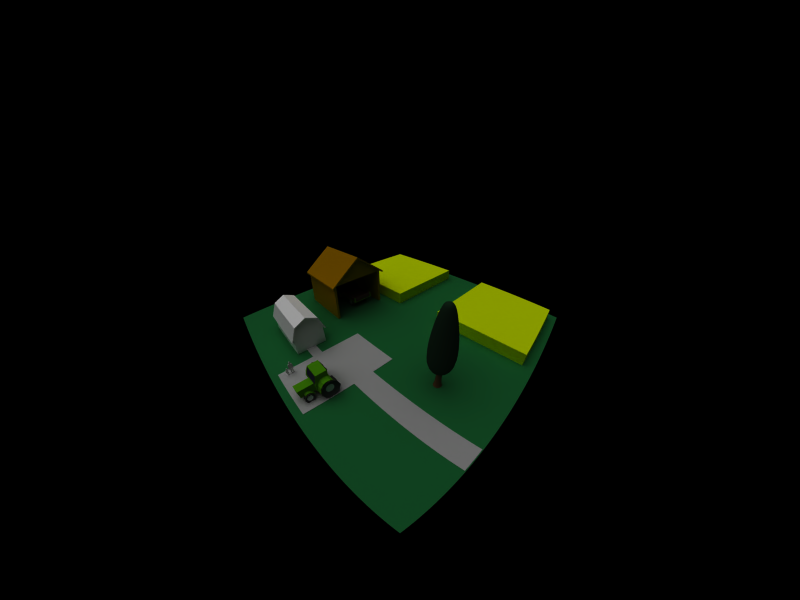 # Source: farm.blend  (saved by Blender 2.36.0; exported with 4.5.12 LTS)
import bpy
from mathutils import Matrix  # noqa: F401  (used for matrix-valued properties, if any)

bpy.ops.wm.read_factory_settings(use_empty=True)
scene = bpy.context.scene
scene.name = '1'

# ---- collections
col_collection_1 = bpy.data.collections.new('Collection 1'); scene.collection.children.link(col_collection_1)
col_collection_2 = bpy.data.collections.new('Collection 2'); scene.collection.children.link(col_collection_2)
col_collection_3 = bpy.data.collections.new('Collection 3'); scene.collection.children.link(col_collection_3)

# ---- materials (node trees are filled in below, after node groups)
mat_concrete = bpy.data.materials.new('Concrete')
mat_concrete.alpha_threshold = 0.0
mat_concrete.preview_render_type = 'FLAT'
mat_concrete.diffuse_color = (0.6677, 0.6677, 0.6677, 1.0)
mat_concrete.roughness = 0.5
mat_concrete.specular_intensity = 0.2
mat_concrete.line_color = (0.0, 0.0, 0.0, 1.0)
mat_kornfeld = bpy.data.materials.new('Kornfeld')
mat_kornfeld.alpha_threshold = 0.0
mat_kornfeld.preview_render_type = 'FLAT'
mat_kornfeld.diffuse_color = (0.8866, 1.0, 0.0, 1.0)
mat_kornfeld.roughness = 0.5
mat_kornfeld.line_color = (0.0, 0.0, 0.0, 1.0)
mat_grass = bpy.data.materials.new('grass')
mat_grass.alpha_threshold = 0.0
mat_grass.preview_render_type = 'CUBE'
mat_grass.diffuse_color = (0.1077, 0.4157, 0.2012, 1.0)
mat_grass.specular_color = (0.3363, 0.4858, 0.33)
mat_grass.roughness = 0.5
mat_grass.specular_intensity = 0.2599
mat_grass.line_color = (0.0, 0.0, 0.0, 1.0)
mat_material_002 = bpy.data.materials.new('Material.002')
mat_material_002.alpha_threshold = 0.0
mat_material_002.preview_render_type = 'FLAT'
mat_material_002.diffuse_color = (1.0, 1.0, 1.0, 1.0)
mat_material_002.roughness = 0.5
mat_material_002.line_color = (0.0, 0.0, 0.0, 1.0)
mat_ladder = bpy.data.materials.new('Ladder')
mat_ladder.alpha_threshold = 0.0
mat_ladder.preview_render_type = 'FLAT'
mat_ladder.diffuse_color = (0.3997, 0.2281, 0.1281, 1.0)
mat_ladder.roughness = 0.5
mat_ladder.specular_intensity = 0.1535
mat_ladder.line_color = (0.0, 0.0, 0.0, 1.0)
mat_grass_1 = bpy.data.materials.new('Grass')
mat_grass_1.alpha_threshold = 0.0
mat_grass_1.preview_render_type = 'FLAT'
mat_grass_1.diffuse_color = (0.08462, 0.1763, 0.1071, 1.0)
mat_grass_1.roughness = 0.5
mat_grass_1.specular_intensity = 0.269
mat_grass_1.line_color = (0.0, 0.0, 0.0, 1.0)
mat_firecarwindow = bpy.data.materials.new('FirecarWindow')
mat_firecarwindow.alpha_threshold = 0.0
mat_firecarwindow.preview_render_type = 'CUBE'
mat_firecarwindow.diffuse_color = (0.1325, 0.1392, 0.2273, 1.0)
mat_firecarwindow.roughness = 0.5
mat_firecarwindow.specular_intensity = 0.1535
mat_firecarwindow.line_color = (0.0, 0.0, 0.0, 1.0)
mat_chrome_2 = bpy.data.materials.new('Chrome 2')
mat_chrome_2.alpha_threshold = 0.0
mat_chrome_2.diffuse_color = (0.9577, 0.9577, 0.9577, 1.0)
mat_chrome_2.specular_color = (0.8665, 0.9151, 1.0)
mat_chrome_2.roughness = 0.5
mat_chrome_2.specular_intensity = 0.9863
mat_chrome_2.line_color = (0.0, 0.0, 0.0, 1.0)
mat_tire = bpy.data.materials.new('Tire')
mat_tire.alpha_threshold = 0.0
mat_tire.preview_render_type = 'FLAT'
mat_tire.diffuse_color = (0.189, 0.189, 0.189, 1.0)
mat_tire.roughness = 0.5
mat_tire.line_color = (0.0, 0.0, 0.0, 1.0)
mat_traktorgruen = bpy.data.materials.new('Traktorgruen')
mat_traktorgruen.alpha_threshold = 0.0
mat_traktorgruen.preview_render_type = 'FLAT'
mat_traktorgruen.diffuse_color = (0.2838, 0.5928, 0.03496, 1.0)
mat_traktorgruen.roughness = 0.5
mat_traktorgruen.line_color = (0.0, 0.0, 0.0, 1.0)
mat_wagen = bpy.data.materials.new('Wagen')
mat_wagen.alpha_threshold = 0.0
mat_wagen.preview_render_type = 'FLAT'
mat_wagen.diffuse_color = (0.2639, 0.1418, 0.1281, 1.0)
mat_wagen.roughness = 0.5
mat_wagen.specular_intensity = 0.1535
mat_wagen.line_color = (0.0, 0.0, 0.0, 1.0)
mat_scheunendach = bpy.data.materials.new('Scheunendach')
mat_scheunendach.alpha_threshold = 0.0
mat_scheunendach.preview_render_type = 'CUBE'
mat_scheunendach.diffuse_color = (0.6305, 0.4305, 0.0, 1.0)
mat_scheunendach.roughness = 0.5
mat_scheunendach.specular_intensity = 0.1535
mat_scheunendach.line_color = (0.0, 0.0, 0.0, 1.0)
mat_scheunenwand = bpy.data.materials.new('Scheunenwand')
mat_scheunenwand.alpha_threshold = 0.0
mat_scheunenwand.preview_render_type = 'CUBE'
mat_scheunenwand.diffuse_color = (0.6305, 0.4305, 0.0, 1.0)
mat_scheunenwand.roughness = 0.5
mat_scheunenwand.specular_intensity = 0.1535
mat_scheunenwand.line_color = (0.0, 0.0, 0.0, 1.0)

# ---- node groups
ng_auto_smooth = bpy.data.node_groups.new('Auto Smooth', 'GeometryNodeTree')
_s = ng_auto_smooth.interface.new_socket(name='Geometry', in_out='OUTPUT', socket_type='NodeSocketGeometry')
_s = ng_auto_smooth.interface.new_socket(name='Geometry', in_out='INPUT', socket_type='NodeSocketGeometry')
_s = ng_auto_smooth.interface.new_socket(name='Angle', in_out='INPUT', socket_type='NodeSocketFloat')
_s.subtype = 'ANGLE'
_s.min_value = 0.0
_s.max_value = 3.142
ng_auto_smooth.is_modifier = True
_N = ng_auto_smooth.nodes; _L = ng_auto_smooth.links
n0 = _N.new('NodeGroupOutput'); n0.name = 'Group Output'; n0.location = (480, -100)
n1 = _N.new('NodeGroupInput'); n1.name = 'Group Input'; n1.location = (-420, -300)
n2 = _N.new('NodeGroupInput'); n2.name = 'Group Input.001'; n2.location = (-60, -100)
n3 = _N.new('GeometryNodeSetShadeSmooth'); n3.name = 'Set Shade Smooth'; n3.location = (120, -100)
n3.domain = 'EDGE'
n4 = _N.new('GeometryNodeSetShadeSmooth'); n4.name = 'Set Shade Smooth.001'; n4.location = (300, -100)
n5 = _N.new('GeometryNodeInputMeshEdgeAngle'); n5.name = 'Edge Angle'; n5.location = (-420, -220)
n6 = _N.new('GeometryNodeInputEdgeSmooth'); n6.name = 'Is Edge Smooth'; n6.location = (-60, -160)
n7 = _N.new('GeometryNodeInputShadeSmooth'); n7.name = 'Is Face Smooth'; n7.location = (-240, -340)
n8 = _N.new('FunctionNodeBooleanMath'); n8.name = 'Boolean Math'; n8.location = (-60, -220)
n9 = _N.new('FunctionNodeCompare'); n9.name = 'Compare'; n9.location = (-240, -180)
n9.operation = 'LESS_EQUAL'
_L.new(n5.outputs[0], n9.inputs[0])
_L.new(n4.outputs[0], n0.inputs[0])
_L.new(n1.outputs[1], n9.inputs[1])
_L.new(n9.outputs[0], n8.inputs[0])
_L.new(n7.outputs[0], n8.inputs[1])
_L.new(n2.outputs[0], n3.inputs[0])
_L.new(n6.outputs[0], n3.inputs[1])
_L.new(n3.outputs[0], n4.inputs[0])
_L.new(n8.outputs[0], n3.inputs[2])
n0.is_active_output = True

# ---- material node trees

# ---- cameras
cam_camera = bpy.data.cameras.new('Camera')
cam_camera.type = 'PANO'
cam_camera.passepartout_alpha = 0.2
cam_camera.clip_end = 100.0
cam_camera.lens = 9.75
cam_camera.ortho_scale = 26.26
cam_camera.show_passepartout = False
cam_camera.show_safe_areas = True
cam_camera.dof.focus_distance = 0.0
cam_camera.dof.aperture_fstop = 128.0

# ---- lights
light_lamp_002 = bpy.data.lights.new('Lamp.002', 'SUN')
light_lamp_002.transmission_factor = 0.0
light_lamp_002.angle = 1.571
light_lamp_002.energy = 1.0
light_lamp_002.shadow_buffer_clip_start = 0.5
light_lamp_002.shadow_soft_size = 1.0
light_lamp_002.shadow_cascade_max_distance = 1000.0
light_lamp_002.cycles.use_multiple_importance_sampling = False
light_lamp = bpy.data.lights.new('Lamp', 'SUN')
light_lamp.transmission_factor = 0.0
light_lamp.angle = 1.571
light_lamp.energy = 1.0
light_lamp.shadow_buffer_clip_start = 0.5
light_lamp.shadow_soft_size = 1.0
light_lamp.shadow_cascade_max_distance = 1000.0
light_lamp.cycles.use_multiple_importance_sampling = False

# ---- meshes
me_plane_003 = bpy.data.meshes.new('Plane.003')
me_plane_003.from_pydata([(1.621, 5.03, 0.0), (1.621, 1.49, 0.0), (-0.4923, 1.49, 0.0), (-0.4923, 5.03, 0.0), (0.2358, 5.03, 0.0), (-0.4923, 2.49, 0.0), (0.2358, 1.49, 0.0), (1.621, 2.49, 0.0), (0.2358, 2.49, 0.0), (3.16, 2.49, 0.0), (3.16, 1.49, 0.0), (3.16, 5.03, 0.0), (0.2358, -5.949, 0.0), (1.621, -5.949, 0.0), (-3.16, 2.49, 0.0), (-3.16, 5.03, 0.0), (-3.16, 1.49, 0.0), (0.2358, 5.949, 0.0), (-0.4923, 5.949, 0.0)], [], [(0, 4, 8, 7), (3, 5, 8, 4), (2, 6, 8, 5), (1, 7, 8, 6), (7, 1, 10, 9), (0, 7, 9, 11), (1, 6, 12, 13), (2, 5, 14, 16), (5, 3, 15, 14), (3, 4, 17, 18)])
me_plane_003.materials.append(mat_concrete)
me_plane_003.use_remesh_preserve_volume = False
me_plane_003.use_remesh_preserve_attributes = False
me_plane_003.use_mirror_vertex_groups = False
me_plane_003.update()
me_cube_001 = bpy.data.meshes.new('Cube.001')
me_cube_001.from_pydata([(3.578, 3.578, -0.451), (3.578, -3.578, -0.451), (-3.578, -3.578, -0.451), (-3.578, 3.578, -0.451), (3.578, 3.578, 0.451), (3.578, -3.578, 0.451), (-3.578, -3.578, 0.451), (-3.578, 3.578, 0.451)], [], [(0, 1, 2, 3), (4, 7, 6, 5), (0, 4, 5, 1), (1, 5, 6, 2), (2, 6, 7, 3), (4, 0, 3, 7)])
me_cube_001.materials.append(mat_kornfeld)
me_cube_001.use_remesh_preserve_volume = False
me_cube_001.use_remesh_preserve_attributes = False
me_cube_001.use_mirror_vertex_groups = False
me_cube_001.update()
me_cube = bpy.data.meshes.new('Cube')
me_cube.from_pydata([(3.578, 3.578, -0.451), (3.578, -3.578, -0.451), (-3.578, -3.578, -0.451), (-3.578, 3.578, -0.451), (3.578, 3.578, 0.451), (3.578, -3.578, 0.451), (-3.578, -3.578, 0.451), (-3.578, 3.578, 0.451)], [], [(0, 1, 2, 3), (4, 7, 6, 5), (0, 4, 5, 1), (1, 5, 6, 2), (2, 6, 7, 3), (4, 0, 3, 7)])
me_cube.materials.append(mat_kornfeld)
me_cube.use_remesh_preserve_volume = False
me_cube.use_remesh_preserve_attributes = False
me_cube.use_mirror_vertex_groups = False
me_cube.update()
me_plane_002 = bpy.data.meshes.new('Plane.002')
me_plane_002.from_pydata([(10.0, 10.0, 0.0), (10.0, -10.0, 0.0), (-10.0, -10.0, 0.0), (-10.0, 10.0, 0.0), (1.907e-06, 10.0, 0.0), (-10.0, 2.861e-06, 0.0), (-4.768e-07, -10.0, 0.0), (10.0, -4.768e-07, 0.0), (7.153e-07, 1.192e-06, 0.0), (5.0, 10.0, 0.0), (-5.0, 10.0, 0.0), (-10.0, -5.0, 0.0), (-10.0, 5.0, 0.0), (5.0, -10.0, 0.0), (-5.0, -10.0, 0.0), (10.0, 5.0, 0.0), (10.0, -5.0, 0.0), (-5.0, 2.027e-06, 0.0), (1.311e-06, 5.0, 0.0), (1.192e-07, -5.0, 0.0), (5.0, 3.576e-07, 0.0), (5.0, -5.0, 0.0), (-5.0, -5.0, 0.0), (-5.0, 5.0, 0.0), (5.0, 5.0, 0.0)], [], [(0, 9, 24, 15), (3, 12, 23, 10), (2, 14, 22, 11), (1, 16, 21, 13), (7, 20, 21, 16), (8, 19, 21, 20), (6, 13, 21, 19), (6, 19, 22, 14), (8, 17, 22, 19), (5, 11, 22, 17), (5, 17, 23, 12), (8, 18, 23, 17), (4, 10, 23, 18), (4, 18, 24, 9), (8, 20, 24, 18), (7, 15, 24, 20)])
me_plane_002.materials.append(mat_grass)
me_plane_002.use_remesh_preserve_volume = False
me_plane_002.use_remesh_preserve_attributes = False
me_plane_002.use_mirror_vertex_groups = False
me_plane_002.update()
me_plane_001 = bpy.data.meshes.new('Plane.001')
me_plane_001.from_pydata([(-0.6063, 0.8917, -0.141), (-3.186, 0.8917, -0.141), (-3.186, -3.329, -0.141), (-0.6063, -3.329, -0.141), (-1.04, -3.329, 0.8469), (-1.04, 0.8917, 0.8469), (-1.901, -3.329, 1.217), (-2.753, -3.329, 0.8469), (-1.901, 0.8917, 1.217), (-2.753, 0.8917, 0.8469), (-2.689, 0.8917, 0.7704), (-1.901, 0.8917, 1.107), (-2.689, -3.329, 0.7704), (-1.901, -3.329, 1.107), (-1.104, 0.8917, 0.7704), (-1.104, -3.329, 0.7704), (-0.7028, -3.329, -0.1261), (-3.09, -3.329, -0.1261), (-3.09, 0.8917, -0.1261), (-0.7028, 0.8917, -0.1261), (-0.7732, 0.7661, -1.217), (-0.7732, -3.203, -1.217), (-3.02, -3.203, -1.217), (-3.02, 0.7661, -1.217), (-3.02, 0.7661, -0.05314), (-3.02, -3.203, -0.05314), (-0.7732, -3.203, -0.05314), (-0.7732, 0.7661, -0.05314), (-0.7732, 0.7661, 0.1599), (-0.7732, -3.203, 0.1599), (-3.02, -3.203, 0.1599), (-3.02, 0.7661, 0.1599), (-2.65, 0.7661, 0.8654), (-2.65, -3.203, 0.8654), (-1.143, -3.203, 0.8654), (-1.143, 0.7661, 0.8654), (-1.898, -3.203, 1.178), (-1.898, 0.7661, 1.178)], [], [(2, 7, 9, 1), (0, 5, 4, 3), (5, 8, 6, 4), (7, 6, 8, 9), (7, 12, 13, 6), (8, 11, 10, 9), (5, 14, 11, 8), (6, 13, 15, 4), (0, 19, 14, 5), (4, 15, 16, 3), (19, 0, 3, 16), (2, 17, 12, 7), (9, 10, 18, 1), (1, 18, 17, 2), (17, 18, 10, 12), (19, 16, 15, 14), (14, 15, 13, 11), (12, 10, 11, 13), (20, 27, 26, 21), (21, 26, 25, 22), (22, 25, 24, 23), (27, 20, 23, 24), (24, 31, 28, 27), (26, 29, 30, 25), (29, 34, 33, 30), (31, 32, 35, 28), (32, 37, 35), (34, 36, 33)])
_uv = me_plane_001.uv_layers.new(name='UVMap')
_uv.uv.foreach_set('vector', [0.1742, 0.5652, 0.1785, 0.5652, 0.2, 0.6321, 0.1914, 0.6321, 0.2323, 0.6321, 0.228, 0.6321, 0.2065, 0.5652, 0.2151, 0.5652, 0.228, 0.6321, 0.2151, 0.6321, 0.1914, 0.5652, 0.2065, 0.5652, 0.1785, 0.5652, 0.1914, 0.5652, 0.2151, 0.6321, 0.2, 0.6321, 0.1785, 0.5652, 0.1785, 0.5652, 0.1914, 0.5652, 0.1914, 0.5652, 0.2151, 0.6321, 0.2151, 0.6321, 0.2022, 0.6321, 0.2, 0.6321, 0.228, 0.6321, 0.228, 0.6321, 0.2151, 0.6321, 0.2151, 0.6321, 0.1914, 0.5652, 0.1914, 0.5652, 0.2043, 0.5652, 0.2065, 0.5652, 0.2323, 0.6321, 0.2323, 0.6321, 0.228, 0.6321, 0.228, 0.6321, 0.2065, 0.5652, 0.2043, 0.5652, 0.2129, 0.5652, 0.2151, 0.5652, 0.2323, 0.6321, 0.2323, 0.6321, 0.2151, 0.5652, 0.2129, 0.5652, 0.1742, 0.5652, 0.1742, 0.5652, 0.1785, 0.5652, 0.1785, 0.5652, 0.2, 0.6321, 0.2022, 0.6321, 0.1935, 0.6321, 0.1914, 0.6321, 0.1914, 0.6321, 0.1935, 0.6321, 0.1742, 0.5652, 0.1742, 0.5652, 0.1742, 0.5652, 0.1935, 0.6321, 0.2022, 0.6321, 0.1785, 0.5652, 0.2323, 0.6321, 0.2129, 0.5652, 0.2043, 0.5652, 0.228, 0.6321, 0.228, 0.6321, 0.2043, 0.5652, 0.1914, 0.5652, 0.2151, 0.6321, 0.1785, 0.5652, 0.2022, 0.6321, 0.2151, 0.6321, 0.1914, 0.5652, 0.5978, 0.2709, 0.5978, 0.4582, 0.271, 0.4582, 0.271, 0.2709, 0.5312, 0.2709, 0.5312, 0.4582, 0.3462, 0.4582, 0.3462, 0.2709, 0.271, 0.2709, 0.271, 0.4582, 0.5978, 0.4582, 0.5978, 0.2709, 0.5312, 0.4582, 0.5312, 0.2709, 0.3462, 0.2709, 0.3462, 0.4582, 0.5527, 0.4582, 0.5527, 0.495, 0.3677, 0.495, 0.3677, 0.4582, 0.5312, 0.4582, 0.5312, 0.495, 0.3462, 0.495, 0.3462, 0.4582, 0.5312, 0.495, 0.5011, 0.6288, 0.3763, 0.6288, 0.3462, 0.495, 0.5527, 0.495, 0.5183, 0.6288, 0.3978, 0.6288, 0.3677, 0.495, 0.5183, 0.6288, 0.4624, 0.6756, 0.3978, 0.6288, 0.5011, 0.6288, 0.4452, 0.6756, 0.3763, 0.6288])
_ca = me_plane_001.color_attributes.new('Col', 'BYTE_COLOR', 'CORNER')
_ca.data.foreach_set('color', [1.0, 1.0, 1.0, 1.0, 1.0, 1.0, 1.0, 1.0, 1.0, 1.0, 1.0, 1.0, 1.0, 1.0, 1.0, 1.0, 1.0, 1.0, 1.0, 1.0, 1.0, 1.0, 1.0, 1.0, 1.0, 1.0, 1.0, 1.0, 1.0, 1.0, 1.0, 1.0, 1.0, 1.0, 1.0, 1.0, 1.0, 1.0, 1.0, 1.0, 1.0, 1.0, 1.0, 1.0, 1.0, 1.0, 1.0, 1.0, 1.0, 1.0, 1.0, 1.0, 1.0, 1.0, 1.0, 1.0, 1.0, 1.0, 1.0, 1.0, 1.0, 1.0, 1.0, 1.0, 1.0, 1.0, 1.0, 1.0, 1.0, 1.0, 1.0, 1.0, 1.0, 1.0, 1.0, 1.0, 1.0, 1.0, 1.0, 1.0, 1.0, 1.0, 1.0, 1.0, 1.0, 1.0, 1.0, 1.0, 1.0, 1.0, 1.0, 1.0, 1.0, 1.0, 1.0, 1.0, 1.0, 1.0, 1.0, 1.0, 1.0, 1.0, 1.0, 1.0, 1.0, 1.0, 1.0, 1.0, 1.0, 1.0, 1.0, 1.0, 1.0, 1.0, 1.0, 1.0, 1.0, 1.0, 1.0, 1.0, 1.0, 1.0, 1.0, 1.0, 1.0, 1.0, 1.0, 1.0, 1.0, 1.0, 1.0, 1.0, 1.0, 1.0, 1.0, 1.0, 1.0, 1.0, 1.0, 1.0, 1.0, 1.0, 1.0, 1.0, 1.0, 1.0, 1.0, 1.0, 1.0, 1.0, 1.0, 1.0, 1.0, 1.0, 1.0, 1.0, 1.0, 1.0, 1.0, 1.0, 1.0, 1.0, 1.0, 1.0, 1.0, 1.0, 1.0, 1.0, 1.0, 1.0, 1.0, 1.0, 1.0, 1.0, 1.0, 1.0, 1.0, 1.0, 1.0, 1.0, 1.0, 1.0, 1.0, 1.0, 1.0, 1.0, 1.0, 1.0, 1.0, 1.0, 1.0, 1.0, 1.0, 1.0, 1.0, 1.0, 1.0, 1.0, 1.0, 1.0, 1.0, 1.0, 1.0, 1.0, 1.0, 1.0, 1.0, 1.0, 1.0, 1.0, 1.0, 1.0, 1.0, 1.0, 1.0, 1.0, 1.0, 1.0, 1.0, 1.0, 1.0, 1.0, 1.0, 1.0, 1.0, 1.0, 1.0, 1.0, 1.0, 1.0, 1.0, 1.0, 1.0, 1.0, 1.0, 1.0, 1.0, 1.0, 1.0, 1.0, 1.0, 1.0, 1.0, 1.0, 1.0, 1.0, 1.0, 1.0, 1.0, 1.0, 1.0, 1.0, 1.0, 1.0, 1.0, 1.0, 1.0, 1.0, 1.0, 1.0, 1.0, 1.0, 1.0, 1.0, 1.0, 1.0, 1.0, 1.0, 1.0, 1.0, 1.0, 1.0, 1.0, 1.0, 1.0, 1.0, 1.0, 1.0, 1.0, 1.0, 1.0, 1.0, 1.0, 1.0, 1.0, 1.0, 1.0, 1.0, 1.0, 1.0, 1.0, 1.0, 1.0, 1.0, 1.0, 1.0, 1.0, 1.0, 1.0, 1.0, 1.0, 1.0, 1.0, 1.0, 1.0, 1.0, 1.0, 1.0, 1.0, 1.0, 1.0, 1.0, 1.0, 1.0, 1.0, 1.0, 1.0, 1.0, 1.0, 1.0, 1.0, 1.0, 1.0, 1.0, 1.0, 1.0, 1.0, 1.0, 1.0, 1.0, 1.0, 1.0, 1.0, 1.0, 1.0, 1.0, 1.0, 1.0, 1.0, 1.0, 1.0, 1.0, 1.0, 1.0, 1.0, 1.0, 1.0, 1.0, 1.0, 1.0, 1.0, 1.0, 1.0, 1.0, 1.0, 1.0, 1.0, 1.0, 1.0, 1.0, 1.0, 1.0, 1.0, 1.0, 1.0, 1.0, 1.0, 1.0, 1.0, 1.0, 1.0, 1.0, 1.0, 1.0, 1.0, 1.0, 1.0, 1.0, 1.0, 1.0, 1.0, 1.0, 1.0, 1.0, 1.0, 1.0, 1.0, 1.0, 1.0, 1.0, 1.0, 1.0, 1.0, 1.0, 1.0, 1.0, 1.0, 1.0, 1.0, 1.0, 1.0, 1.0, 1.0, 1.0, 1.0, 1.0, 1.0, 1.0, 1.0, 1.0, 1.0, 1.0, 1.0, 1.0, 1.0, 1.0, 1.0, 1.0, 1.0, 1.0, 1.0, 1.0, 1.0, 1.0, 1.0, 1.0, 1.0, 1.0, 1.0, 1.0, 1.0, 1.0, 1.0, 1.0, 1.0, 1.0, 1.0, 1.0, 1.0, 1.0])
me_plane_001.materials.append(mat_material_002)
me_plane_001.use_remesh_preserve_volume = False
me_plane_001.use_remesh_preserve_attributes = False
me_plane_001.use_mirror_vertex_groups = False
me_plane_001.update()
me_plane = bpy.data.meshes.new('Plane')
me_plane.from_pydata([(-0.1332, 0.026, 0.05027), (-0.1332, 0.026, 0.002666), (-0.1902, 0.026, 0.002666), (-0.1902, 0.026, 0.05027), (-0.1721, 0.026, -0.008275), (-0.1514, 0.026, -0.008275), (-0.1514, 0.026, -0.01676), (-0.1721, 0.026, -0.01676), (-0.2143, 0.026, -0.02271), (-0.1091, 0.026, -0.02271), (-0.1167, 0.026, -0.1341), (-0.2068, 0.026, -0.1341), (-0.2068, 0.026, -0.1514), (-0.1167, 0.026, -0.1514), (-0.2036, 0.026, -0.06322), (-0.1199, 0.026, -0.06322), (-0.1617, 0.026, -0.1939), (-0.1486, 0.026, -0.2676), (-0.1138, 0.026, -0.2676), (-0.1748, 0.026, -0.2676), (-0.2096, 0.026, -0.2676), (-0.2096, 0.026, -0.3541), (-0.1748, 0.026, -0.354), (-0.1138, 0.026, -0.3541), (-0.1486, 0.026, -0.354), (-0.08923, 0.026, -0.04361), (-0.06468, 0.026, -0.06672), (-0.2342, 0.026, -0.04361), (-0.2456, 0.026, -0.1185), (-0.2456, 0.026, -0.1725), (-0.2148, 0.026, -0.1725), (-0.03094, 0.026, -0.04095), (-0.0148, 0.026, -0.06727), (-0.2154, 0.026, -0.1205), (-0.06549, 0.026, -0.1054), (-0.02438, 0.026, -0.04187), (-0.01261, 0.026, -0.06107), (-0.2414, 0.026, -0.1776), (-0.2189, 0.026, -0.1776), (-0.2189, 0.026, -0.2031), (-0.2414, 0.026, -0.2031), (0.009184, 0.026, -0.04771), (-0.00259, 0.026, -0.02851), (-0.1486, 0.026, -0.3759), (-0.1138, 0.026, -0.3759), (-0.1748, 0.026, -0.3759), (-0.2096, 0.026, -0.3759), (-0.2338, 0.026, -0.3759), (-0.08965, 0.026, -0.3759), (-0.08965, 0.026, -0.3629), (-0.2338, 0.026, -0.3629), (-0.1759, 0.026, 0.0634), (-0.1475, 0.026, 0.0634), (0.1434, 0.026, 0.3605), (0.1434, 0.026, 0.2913), (0.06504, 0.026, 0.2913), (0.06504, 0.026, 0.3605), (0.08678, 0.026, 0.2752), (0.1217, 0.026, 0.2752), (0.1217, 0.026, 0.2601), (0.08678, 0.026, 0.2601), (0.01555, 0.026, 0.2495), (0.1929, 0.026, 0.2495), (0.1802, 0.026, 0.05099), (0.02829, 0.026, 0.05099), (0.02829, 0.026, 0.02024), (0.1802, 0.026, 0.02024), (0.03372, 0.026, 0.1773), (0.1747, 0.026, 0.1773), (0.1042, 0.026, -0.05546), (0.1263, 0.026, -0.1867), (0.1849, 0.026, -0.1868), (0.08214, 0.026, -0.1867), (0.02352, 0.026, -0.1868), (0.02352, 0.026, -0.3408), (0.08214, 0.026, -0.3407), (0.1849, 0.026, -0.3408), (0.1263, 0.026, -0.3407), (0.2264, 0.026, 0.2123), (0.2456, 0.026, 0.07894), (-0.01793, 0.026, 0.2123), (-0.03719, 0.026, 0.07894), (-0.03719, 0.026, -0.01724), (0.01484, 0.026, -0.01724), (0.2456, 0.026, -0.01724), (0.1936, 0.026, -0.01724), (0.01372, 0.026, 0.0753), (0.1947, 0.026, 0.0753), (0.2385, 0.026, -0.02634), (0.2006, 0.026, -0.02634), (-0.0301, 0.026, -0.02634), (0.00786, 0.026, -0.02634), (0.00786, 0.026, -0.07188), (-0.0301, 0.026, -0.07188), (0.2006, 0.026, -0.07188), (0.2385, 0.026, -0.07188), (0.1263, 0.026, -0.3796), (0.1849, 0.026, -0.3796), (0.08214, 0.026, -0.3796), (0.02352, 0.026, -0.3796), (-0.01723, 0.026, -0.3796), (0.2257, 0.026, -0.3796), (0.2257, 0.026, -0.3566), (-0.01723, 0.026, -0.3566), (0.08472, 0.026, 0.3796), (0.1237, 0.026, 0.3796), (0.1237, -0.026, 0.3796), (0.08472, -0.026, 0.3796), (-0.01723, -0.026, -0.3566), (0.2257, -0.026, -0.3566), (0.2257, -0.026, -0.3796), (-0.01723, -0.026, -0.3796), (0.02352, -0.026, -0.3796), (0.08214, -0.026, -0.3796), (0.1849, -0.026, -0.3796), (0.1263, -0.026, -0.3796), (0.2385, -0.026, -0.07188), (0.2006, -0.026, -0.07188), (-0.0301, -0.026, -0.07188), (0.00786, -0.026, -0.07188), (0.00786, -0.026, -0.02634), (-0.0301, -0.026, -0.02634), (0.2006, -0.026, -0.02634), (0.2385, -0.026, -0.02634), (0.1947, -0.026, 0.0753), (0.01372, -0.026, 0.0753), (0.1936, -0.026, -0.01724), (0.2456, -0.026, -0.01724), (0.01484, -0.026, -0.01724), (-0.03719, -0.026, -0.01724), (-0.03719, -0.026, 0.07894), (-0.01793, -0.026, 0.2123), (0.2456, -0.026, 0.07894), (0.2264, -0.026, 0.2123), (0.1263, -0.026, -0.3407), (0.1849, -0.026, -0.3408), (0.08214, -0.026, -0.3407), (0.02352, -0.026, -0.3408), (0.02352, -0.026, -0.1868), (0.08214, -0.026, -0.1867), (0.1849, -0.026, -0.1868), (0.1263, -0.026, -0.1867), (0.1042, -0.026, -0.05546), (0.1747, -0.026, 0.1773), (0.03372, -0.026, 0.1773), (0.1802, -0.026, 0.02024), (0.02829, -0.026, 0.02024), (0.02829, -0.026, 0.05099), (0.1802, -0.026, 0.05099), (0.1929, -0.026, 0.2495), (0.01555, -0.026, 0.2495), (0.08678, -0.026, 0.2601), (0.1217, -0.026, 0.2601), (0.1217, -0.026, 0.2752), (0.08678, -0.026, 0.2752), (0.06504, -0.026, 0.3605), (0.06504, -0.026, 0.2913), (0.1434, -0.026, 0.2913), (0.1434, -0.026, 0.3605), (-0.1475, -0.026, 0.0634), (-0.1759, -0.026, 0.0634), (-0.2338, -0.026, -0.3629), (-0.08965, -0.026, -0.3629), (-0.08965, -0.026, -0.3759), (-0.2338, -0.026, -0.3759), (-0.2096, -0.026, -0.3759), (-0.1748, -0.026, -0.3759), (-0.1138, -0.026, -0.3759), (-0.1486, -0.026, -0.3759), (-0.00259, -0.026, -0.02851), (0.009184, -0.026, -0.04771), (-0.2414, -0.026, -0.2031), (-0.2189, -0.026, -0.2031), (-0.2189, -0.026, -0.1776), (-0.2414, -0.026, -0.1776), (-0.01261, -0.026, -0.06107), (-0.02438, -0.026, -0.04187), (-0.06549, -0.026, -0.1054), (-0.2154, -0.026, -0.1205), (-0.0148, -0.026, -0.06727), (-0.03094, -0.026, -0.04095), (-0.2148, -0.026, -0.1725), (-0.2456, -0.026, -0.1725), (-0.2456, -0.026, -0.1185), (-0.2342, -0.026, -0.04361), (-0.06468, -0.026, -0.06672), (-0.08923, -0.026, -0.04361), (-0.1486, -0.026, -0.354), (-0.1138, -0.026, -0.3541), (-0.1748, -0.026, -0.354), (-0.2096, -0.026, -0.3541), (-0.2096, -0.026, -0.2676), (-0.1748, -0.026, -0.2676), (-0.1138, -0.026, -0.2676), (-0.1486, -0.026, -0.2676), (-0.1617, -0.026, -0.1939), (-0.1199, -0.026, -0.06322), (-0.2036, -0.026, -0.06322), (-0.1167, -0.026, -0.1514), (-0.2068, -0.026, -0.1514), (-0.2068, -0.026, -0.1341), (-0.1167, -0.026, -0.1341), (-0.1091, -0.026, -0.02271), (-0.2143, -0.026, -0.02271), (-0.1721, -0.026, -0.01676), (-0.1514, -0.026, -0.01676), (-0.1514, -0.026, -0.008275), (-0.1721, -0.026, -0.008275), (-0.1902, -0.026, 0.05027), (-0.1902, -0.026, 0.002666), (-0.1332, -0.026, 0.002666), (-0.1332, -0.026, 0.05027)], [], [(0, 3, 2, 1), (1, 2, 4, 5), (5, 4, 7, 6), (6, 7, 8, 9), (9, 8, 14, 15), (10, 11, 12, 13), (14, 11, 10, 15), (19, 20, 21, 22), (18, 17, 24, 23), (30, 33, 28, 29), (32, 31, 26, 34), (31, 32, 36, 35), (30, 29, 37, 38), (38, 37, 40, 39), (35, 36, 41, 42), (23, 24, 43, 44), (22, 21, 46, 45), (46, 21, 50, 47), (23, 44, 48, 49), (12, 16, 13), (16, 12, 20, 19), (13, 16, 17, 18), (14, 8, 27), (15, 25, 9), (34, 26, 25, 15), (33, 14, 27, 28), (3, 0, 52, 51), (53, 56, 55, 54), (54, 55, 57, 58), (58, 57, 60, 59), (59, 60, 61, 62), (62, 61, 67, 68), (63, 64, 65, 66), (67, 64, 63, 68), (72, 73, 74, 75), (71, 70, 77, 76), (83, 86, 81, 82), (85, 84, 79, 87), (84, 85, 89, 88), (83, 82, 90, 91), (91, 90, 93, 92), (88, 89, 94, 95), (76, 77, 96, 97), (75, 74, 99, 98), (99, 74, 103, 100), (76, 97, 101, 102), (65, 69, 66), (69, 65, 73, 72), (66, 69, 70, 71), (67, 61, 80), (68, 78, 62), (87, 79, 78, 68), (86, 67, 80, 81), (56, 53, 105, 104), (56, 104, 107, 155), (104, 105, 106, 107), (105, 53, 158, 106), (81, 80, 131, 130), (67, 86, 125, 144), (87, 68, 143, 124), (78, 79, 132, 133), (62, 78, 133, 149), (80, 61, 150, 131), (66, 71, 140, 145), (70, 69, 142, 141), (69, 72, 139, 142), (73, 65, 146, 138), (76, 102, 109, 135), (102, 101, 110, 109), (101, 97, 114, 110), (99, 100, 111, 112), (100, 103, 108, 111), (103, 74, 137, 108), (75, 98, 113, 136), (98, 99, 112, 113), (97, 96, 115, 114), (96, 77, 134, 115), (88, 95, 116, 123), (95, 94, 117, 116), (94, 89, 122, 117), (91, 92, 119, 120), (92, 93, 118, 119), (93, 90, 121, 118), (83, 91, 120, 128), (90, 82, 129, 121), (84, 88, 123, 127), (89, 85, 126, 122), (85, 87, 124, 126), (79, 84, 127, 132), (82, 81, 130, 129), (86, 83, 128, 125), (71, 76, 135, 140), (77, 70, 141, 134), (72, 75, 136, 139), (74, 73, 138, 137), (68, 63, 148, 143), (64, 67, 144, 147), (63, 66, 145, 148), (65, 64, 147, 146), (59, 62, 149, 152), (61, 60, 151, 150), (58, 59, 152, 153), (60, 57, 154, 151), (54, 58, 153, 157), (57, 55, 156, 154), (53, 54, 157, 158), (55, 56, 155, 156), (3, 51, 160, 208), (51, 52, 159, 160), (52, 0, 211, 159), (28, 27, 184, 183), (14, 33, 178, 197), (34, 15, 196, 177), (25, 26, 185, 186), (9, 25, 186, 202), (27, 8, 203, 184), (13, 18, 193, 198), (17, 16, 195, 194), (16, 19, 192, 195), (20, 12, 199, 191), (23, 49, 162, 188), (49, 48, 163, 162), (48, 44, 167, 163), (46, 47, 164, 165), (47, 50, 161, 164), (50, 21, 190, 161), (22, 45, 166, 189), (45, 46, 165, 166), (44, 43, 168, 167), (43, 24, 187, 168), (35, 42, 169, 176), (42, 41, 170, 169), (41, 36, 175, 170), (38, 39, 172, 173), (39, 40, 171, 172), (40, 37, 174, 171), (30, 38, 173, 181), (37, 29, 182, 174), (31, 35, 176, 180), (36, 32, 179, 175), (32, 34, 177, 179), (26, 31, 180, 185), (29, 28, 183, 182), (33, 30, 181, 178), (18, 23, 188, 193), (24, 17, 194, 187), (19, 22, 189, 192), (21, 20, 191, 190), (15, 10, 201, 196), (11, 14, 197, 200), (10, 13, 198, 201), (12, 11, 200, 199), (6, 9, 202, 205), (8, 7, 204, 203), (5, 6, 205, 206), (7, 4, 207, 204), (1, 5, 206, 210), (4, 2, 209, 207), (0, 1, 210, 211), (2, 3, 208, 209), (211, 208, 209, 210), (210, 209, 207, 206), (206, 207, 204, 205), (205, 204, 203, 202), (202, 203, 197, 196), (201, 200, 199, 198), (197, 200, 201, 196), (192, 191, 190, 189), (193, 194, 187, 188), (181, 178, 183, 182), (179, 180, 185, 177), (180, 179, 175, 176), (181, 182, 174, 173), (173, 174, 171, 172), (176, 175, 170, 169), (188, 187, 168, 167), (189, 190, 165, 166), (165, 190, 161, 164), (188, 167, 163, 162), (199, 195, 198), (195, 199, 191, 192), (198, 195, 194, 193), (197, 203, 184), (196, 186, 202), (177, 185, 186, 196), (178, 197, 184, 183), (208, 211, 159, 160), (158, 155, 156, 157), (157, 156, 154, 153), (153, 154, 151, 152), (152, 151, 150, 149), (149, 150, 144, 143), (148, 147, 146, 145), (144, 147, 148, 143), (139, 138, 137, 136), (140, 141, 134, 135), (128, 125, 130, 129), (126, 127, 132, 124), (127, 126, 122, 123), (128, 129, 121, 120), (120, 121, 118, 119), (123, 122, 117, 116), (135, 134, 115, 114), (136, 137, 112, 113), (112, 137, 108, 111), (135, 114, 110, 109), (146, 142, 145), (142, 146, 138, 139), (145, 142, 141, 140), (144, 150, 131), (143, 133, 149), (124, 132, 133, 143), (125, 144, 131, 130), (155, 158, 106, 107)])
me_plane.use_remesh_preserve_volume = False
me_plane.use_remesh_preserve_attributes = False
me_plane.use_mirror_vertex_groups = False
me_plane.update()
me_cylinder_018 = bpy.data.meshes.new('Cylinder.018')
me_cylinder_018.from_pydata([(0.3181, 0.3168, -1.309), (0.4156, -0.2984, -1.309), (-0.1394, -0.5812, -1.309), (-0.5799, -0.1408, -1.309), (-0.2971, 0.4142, -1.309), (0.0956, 0.0956, -0.174), (0.1355, -0.1564, -0.174), (-0.09183, -0.2722, -0.174), (-0.2722, -0.09182, -0.174), (-0.1564, 0.1355, -0.174), (-0.05654, -0.05787, -1.309), (-0.4662, 0.8529, 0.1989), (-0.9896, -0.1744, 0.1989), (-0.1744, -0.9896, 0.1989), (0.8529, -0.4662, 0.1989), (0.6725, 0.6725, 0.1989), (0.09406, -0.1385, -0.2263), (0.06226, 0.06226, -0.2263), (-0.08705, -0.2308, -0.2263), (-0.2308, -0.08705, -0.2263), (-0.1385, 0.09406, -0.2263), (0.5718, 0.5718, 1.896), (0.7276, -0.4121, 1.896), (-0.16, -0.8643, 1.896), (-0.8643, -0.16, 1.896), (-0.4121, 0.7276, 1.896), (-0.05026, -0.05026, 3.619), (-0.2203, 0.2834, 3.478), (-0.4202, -0.1088, 3.478), (-0.1088, -0.4202, 3.478), (0.2834, -0.2203, 3.478), (0.2146, 0.2146, 3.478), (0.09214, 0.09214, -1.197), (0.1312, -0.1545, -1.197), (-0.09133, -0.2679, -1.197), (-0.2679, -0.09133, -1.197), (-0.1545, 0.1312, -1.197)], [], [(10, 0, 1), (10, 1, 2), (10, 2, 3), (10, 3, 4), (4, 0, 10), (0, 32, 33, 1), (1, 33, 34, 2), (2, 34, 35, 3), (3, 35, 36, 4), (17, 32, 36, 20), (5, 9, 11, 15), (9, 8, 12, 11), (8, 7, 13, 12), (7, 6, 14, 13), (6, 5, 15, 14), (20, 9, 5, 17), (19, 8, 9, 20), (18, 7, 8, 19), (16, 6, 7, 18), (17, 5, 6, 16), (14, 15, 21, 22), (13, 14, 22, 23), (12, 13, 23, 24), (11, 12, 24, 25), (15, 11, 25, 21), (21, 25, 27, 31), (25, 24, 28, 27), (24, 23, 29, 28), (23, 22, 30, 29), (22, 21, 31, 30), (26, 30, 31), (26, 29, 30), (26, 28, 29), (26, 27, 28), (26, 31, 27), (32, 0, 4, 36), (35, 19, 20, 36), (34, 18, 19, 35), (33, 16, 18, 34), (32, 17, 16, 33)])
me_cylinder_018.polygons.foreach_set('use_smooth', [True] * 40)
me_cylinder_018.polygons.foreach_set('material_index', [0, 0, 0, 0, 0, 0, 0, 0, 0, 0, 1, 1, 1, 1, 1, 0, 0, 0, 0, 0, 1, 1, 1, 1, 1, 1, 1, 1, 1, 1, 1, 1, 1, 1, 1, 0, 0, 0, 0, 0])
me_cylinder_018.materials.append(mat_ladder)
me_cylinder_018.materials.append(mat_grass_1)
me_cylinder_018.use_remesh_preserve_volume = False
me_cylinder_018.use_remesh_preserve_attributes = False
me_cylinder_018.use_mirror_vertex_groups = False
me_cylinder_018.update()
me_plane_004 = bpy.data.meshes.new('Plane.004')
me_plane_004.from_pydata([(0.4042, 0.1803, -0.0144), (0.4407, -0.3414, -0.0008827), (-0.4857, -0.3414, -0.0008826), (-0.4455, 0.1803, -0.0144)], [], [(0, 3, 2, 1)])
me_plane_004.materials.append(mat_firecarwindow)
me_plane_004.use_remesh_preserve_volume = False
me_plane_004.use_remesh_preserve_attributes = False
me_plane_004.use_mirror_vertex_groups = False
me_plane_004.update()
me_cylinder_015 = bpy.data.meshes.new('Cylinder.015')
me_cylinder_015.from_pydata([(0.1343, 0.1343, -0.07894), (0.1899, -1.029e-08, -0.07894), (0.1343, -0.1343, -0.07894), (-1.66e-08, -0.1899, -0.07894), (-0.1343, -0.1343, -0.07894), (-0.1899, 2.724e-10, -0.07894), (-0.1343, 0.1343, -0.07894), (-5.734e-08, 0.1899, -0.07894), (0.1343, 0.1343, 0.07894), (0.1899, 1.122e-07, 0.07894), (0.1343, -0.1343, 0.07894), (-4.529e-09, -0.1899, 0.07894), (-0.1343, -0.1343, 0.07894), (-0.1899, 1.213e-07, 0.07894), (-0.1343, 0.1343, 0.07894), (2.475e-07, 0.1899, 0.07894), (0.0, -1.992e-09, -0.07894), (0.0, -4.72e-09, 0.07894)], [], [(16, 0, 1), (17, 9, 8), (16, 1, 2), (17, 10, 9), (16, 2, 3), (17, 11, 10), (16, 3, 4), (17, 12, 11), (16, 4, 5), (17, 13, 12), (16, 5, 6), (17, 14, 13), (16, 6, 7), (17, 15, 14), (7, 0, 16), (17, 8, 15), (0, 8, 9, 1), (1, 9, 10, 2), (2, 10, 11, 3), (3, 11, 12, 4), (4, 12, 13, 5), (5, 13, 14, 6), (6, 14, 15, 7), (8, 0, 7, 15)])
me_cylinder_015.materials.append(None)
me_cylinder_015.use_remesh_preserve_volume = False
me_cylinder_015.use_remesh_preserve_attributes = False
me_cylinder_015.use_mirror_vertex_groups = False
me_cylinder_015.update()
me_cylinder_014 = bpy.data.meshes.new('Cylinder.014')
me_cylinder_014.from_pydata([(0.201, 0.201, -0.1053), (0.2842, -1.858e-08, -0.1053), (0.201, -0.201, -0.1053), (-2.485e-08, -0.2842, -0.1053), (-0.201, -0.201, -0.1053), (-0.2842, -2.763e-09, -0.1053), (-0.201, 0.201, -0.1053), (-8.583e-08, 0.2842, -0.1053), (0.201, 0.201, 0.1053), (0.2842, 1.668e-07, 0.1053), (0.201, -0.201, 0.1053), (-6.779e-09, -0.2842, 0.1053), (-0.201, -0.201, 0.1053), (-0.2842, 1.803e-07, 0.1053), (-0.201, 0.201, 0.1053), (3.704e-07, 0.2842, 0.1053), (-5.14e-07, 0.1739, 0.06442), (-0.1229, 0.1229, 0.06442), (-0.1739, 1.103e-07, 0.06442), (-0.1229, -0.1229, 0.06442), (-7.447e-07, -0.1739, 0.06442), (0.1229, -0.1229, 0.06442), (0.1739, 1.02e-07, 0.06442), (0.1229, 0.1229, 0.06442), (-7.931e-07, 0.1739, -0.06441), (-0.1229, 0.1229, -0.06441), (-0.1739, -1.69e-09, -0.06441), (-0.1229, -0.1229, -0.06441), (-7.558e-07, -0.1739, -0.06441), (0.1229, -0.1229, -0.06441), (0.1739, -1.136e-08, -0.06441), (0.1229, 0.1229, -0.06441)], [], [(0, 8, 9, 1), (1, 9, 10, 2), (2, 10, 11, 3), (3, 11, 12, 4), (4, 12, 13, 5), (5, 13, 14, 6), (6, 14, 15, 7), (8, 0, 7, 15), (15, 8, 23, 16), (0, 7, 24, 31), (14, 15, 16, 17), (7, 6, 25, 24), (13, 14, 17, 18), (6, 5, 26, 25), (12, 13, 18, 19), (5, 4, 27, 26), (11, 12, 19, 20), (4, 3, 28, 27), (10, 11, 20, 21), (3, 2, 29, 28), (9, 10, 21, 22), (2, 1, 30, 29), (8, 9, 22, 23), (1, 0, 31, 30), (31, 23, 22, 30), (30, 22, 21, 29), (29, 21, 20, 28), (28, 20, 19, 27), (27, 19, 18, 26), (26, 18, 17, 25), (25, 17, 16, 24), (23, 31, 24, 16)])
me_cylinder_014.polygons.foreach_set('use_smooth', [True] * 32)
me_cylinder_014.materials.append(None)
me_cylinder_014.use_remesh_preserve_volume = False
me_cylinder_014.use_remesh_preserve_attributes = False
me_cylinder_014.use_mirror_vertex_groups = False
me_cylinder_014.update()
me_cylinder_013 = bpy.data.meshes.new('Cylinder.013')
me_cylinder_013.from_pydata([(0.201, 0.201, -0.1053), (0.2842, -1.858e-08, -0.1053), (0.201, -0.201, -0.1053), (-2.485e-08, -0.2842, -0.1053), (-0.201, -0.201, -0.1053), (-0.2842, -2.763e-09, -0.1053), (-0.201, 0.201, -0.1053), (-8.583e-08, 0.2842, -0.1053), (0.201, 0.201, 0.1053), (0.2842, 1.668e-07, 0.1053), (0.201, -0.201, 0.1053), (-6.779e-09, -0.2842, 0.1053), (-0.201, -0.201, 0.1053), (-0.2842, 1.803e-07, 0.1053), (-0.201, 0.201, 0.1053), (3.704e-07, 0.2842, 0.1053), (-5.14e-07, 0.1739, 0.06442), (-0.1229, 0.1229, 0.06442), (-0.1739, 1.103e-07, 0.06442), (-0.1229, -0.1229, 0.06442), (-7.447e-07, -0.1739, 0.06442), (0.1229, -0.1229, 0.06442), (0.1739, 1.02e-07, 0.06442), (0.1229, 0.1229, 0.06442), (-7.931e-07, 0.1739, -0.06441), (-0.1229, 0.1229, -0.06441), (-0.1739, -1.69e-09, -0.06441), (-0.1229, -0.1229, -0.06441), (-7.558e-07, -0.1739, -0.06441), (0.1229, -0.1229, -0.06441), (0.1739, -1.136e-08, -0.06441), (0.1229, 0.1229, -0.06441)], [], [(0, 8, 9, 1), (1, 9, 10, 2), (2, 10, 11, 3), (3, 11, 12, 4), (4, 12, 13, 5), (5, 13, 14, 6), (6, 14, 15, 7), (8, 0, 7, 15), (15, 8, 23, 16), (0, 7, 24, 31), (14, 15, 16, 17), (7, 6, 25, 24), (13, 14, 17, 18), (6, 5, 26, 25), (12, 13, 18, 19), (5, 4, 27, 26), (11, 12, 19, 20), (4, 3, 28, 27), (10, 11, 20, 21), (3, 2, 29, 28), (9, 10, 21, 22), (2, 1, 30, 29), (8, 9, 22, 23), (1, 0, 31, 30), (31, 23, 22, 30), (30, 22, 21, 29), (29, 21, 20, 28), (28, 20, 19, 27), (27, 19, 18, 26), (26, 18, 17, 25), (25, 17, 16, 24), (23, 31, 24, 16)])
me_cylinder_013.polygons.foreach_set('use_smooth', [True] * 32)
me_cylinder_013.materials.append(None)
me_cylinder_013.use_remesh_preserve_volume = False
me_cylinder_013.use_remesh_preserve_attributes = False
me_cylinder_013.use_mirror_vertex_groups = False
me_cylinder_013.update()
me_cylinder_012 = bpy.data.meshes.new('Cylinder.012')
me_cylinder_012.from_pydata([(0.1343, 0.1343, -0.07894), (0.1899, -1.029e-08, -0.07894), (0.1343, -0.1343, -0.07894), (-1.66e-08, -0.1899, -0.07894), (-0.1343, -0.1343, -0.07894), (-0.1899, 2.724e-10, -0.07894), (-0.1343, 0.1343, -0.07894), (-5.734e-08, 0.1899, -0.07894), (0.1343, 0.1343, 0.07894), (0.1899, 1.122e-07, 0.07894), (0.1343, -0.1343, 0.07894), (-4.529e-09, -0.1899, 0.07894), (-0.1343, -0.1343, 0.07894), (-0.1899, 1.213e-07, 0.07894), (-0.1343, 0.1343, 0.07894), (2.475e-07, 0.1899, 0.07894), (0.0, -1.992e-09, -0.07894), (0.0, -4.72e-09, 0.07894)], [], [(16, 0, 1), (17, 9, 8), (16, 1, 2), (17, 10, 9), (16, 2, 3), (17, 11, 10), (16, 3, 4), (17, 12, 11), (16, 4, 5), (17, 13, 12), (16, 5, 6), (17, 14, 13), (16, 6, 7), (17, 15, 14), (7, 0, 16), (17, 8, 15), (0, 8, 9, 1), (1, 9, 10, 2), (2, 10, 11, 3), (3, 11, 12, 4), (4, 12, 13, 5), (5, 13, 14, 6), (6, 14, 15, 7), (8, 0, 7, 15)])
me_cylinder_012.materials.append(None)
me_cylinder_012.use_remesh_preserve_volume = False
me_cylinder_012.use_remesh_preserve_attributes = False
me_cylinder_012.use_mirror_vertex_groups = False
me_cylinder_012.update()
me_cylinder_007 = bpy.data.meshes.new('Cylinder.007')
me_cylinder_007.from_pydata([(0.1343, 0.1343, -0.07894), (0.1899, -1.029e-08, -0.07894), (0.1343, -0.1343, -0.07894), (-1.66e-08, -0.1899, -0.07894), (-0.1343, -0.1343, -0.07894), (-0.1899, 2.724e-10, -0.07894), (-0.1343, 0.1343, -0.07894), (-5.734e-08, 0.1899, -0.07894), (0.1343, 0.1343, 0.07894), (0.1899, 1.122e-07, 0.07894), (0.1343, -0.1343, 0.07894), (-4.529e-09, -0.1899, 0.07894), (-0.1343, -0.1343, 0.07894), (-0.1899, 1.213e-07, 0.07894), (-0.1343, 0.1343, 0.07894), (2.475e-07, 0.1899, 0.07894), (0.0, -1.992e-09, -0.07894), (0.0, -4.72e-09, 0.07894)], [], [(16, 0, 1), (17, 9, 8), (16, 1, 2), (17, 10, 9), (16, 2, 3), (17, 11, 10), (16, 3, 4), (17, 12, 11), (16, 4, 5), (17, 13, 12), (16, 5, 6), (17, 14, 13), (16, 6, 7), (17, 15, 14), (7, 0, 16), (17, 8, 15), (0, 8, 9, 1), (1, 9, 10, 2), (2, 10, 11, 3), (3, 11, 12, 4), (4, 12, 13, 5), (5, 13, 14, 6), (6, 14, 15, 7), (8, 0, 7, 15)])
me_cylinder_007.materials.append(None)
me_cylinder_007.use_remesh_preserve_volume = False
me_cylinder_007.use_remesh_preserve_attributes = False
me_cylinder_007.use_mirror_vertex_groups = False
me_cylinder_007.update()
me_cylinder_006 = bpy.data.meshes.new('Cylinder.006')
me_cylinder_006.from_pydata([(0.201, 0.201, -0.1053), (0.2842, -1.858e-08, -0.1053), (0.201, -0.201, -0.1053), (-2.485e-08, -0.2842, -0.1053), (-0.201, -0.201, -0.1053), (-0.2842, -2.763e-09, -0.1053), (-0.201, 0.201, -0.1053), (-8.583e-08, 0.2842, -0.1053), (0.201, 0.201, 0.1053), (0.2842, 1.668e-07, 0.1053), (0.201, -0.201, 0.1053), (-6.779e-09, -0.2842, 0.1053), (-0.201, -0.201, 0.1053), (-0.2842, 1.803e-07, 0.1053), (-0.201, 0.201, 0.1053), (3.704e-07, 0.2842, 0.1053), (-5.14e-07, 0.1739, 0.06442), (-0.1229, 0.1229, 0.06442), (-0.1739, 1.103e-07, 0.06442), (-0.1229, -0.1229, 0.06442), (-7.447e-07, -0.1739, 0.06442), (0.1229, -0.1229, 0.06442), (0.1739, 1.02e-07, 0.06442), (0.1229, 0.1229, 0.06442), (-7.931e-07, 0.1739, -0.06441), (-0.1229, 0.1229, -0.06441), (-0.1739, -1.69e-09, -0.06441), (-0.1229, -0.1229, -0.06441), (-7.558e-07, -0.1739, -0.06441), (0.1229, -0.1229, -0.06441), (0.1739, -1.136e-08, -0.06441), (0.1229, 0.1229, -0.06441)], [], [(0, 8, 9, 1), (1, 9, 10, 2), (2, 10, 11, 3), (3, 11, 12, 4), (4, 12, 13, 5), (5, 13, 14, 6), (6, 14, 15, 7), (8, 0, 7, 15), (15, 8, 23, 16), (0, 7, 24, 31), (14, 15, 16, 17), (7, 6, 25, 24), (13, 14, 17, 18), (6, 5, 26, 25), (12, 13, 18, 19), (5, 4, 27, 26), (11, 12, 19, 20), (4, 3, 28, 27), (10, 11, 20, 21), (3, 2, 29, 28), (9, 10, 21, 22), (2, 1, 30, 29), (8, 9, 22, 23), (1, 0, 31, 30), (31, 23, 22, 30), (30, 22, 21, 29), (29, 21, 20, 28), (28, 20, 19, 27), (27, 19, 18, 26), (26, 18, 17, 25), (25, 17, 16, 24), (23, 31, 24, 16)])
me_cylinder_006.polygons.foreach_set('use_smooth', [True] * 32)
me_cylinder_006.materials.append(None)
me_cylinder_006.use_remesh_preserve_volume = False
me_cylinder_006.use_remesh_preserve_attributes = False
me_cylinder_006.use_mirror_vertex_groups = False
me_cylinder_006.update()
me_cylinder_005 = bpy.data.meshes.new('Cylinder.005')
me_cylinder_005.from_pydata([(0.201, 0.201, -0.1053), (0.2842, -1.858e-08, -0.1053), (0.201, -0.201, -0.1053), (-2.485e-08, -0.2842, -0.1053), (-0.201, -0.201, -0.1053), (-0.2842, -2.763e-09, -0.1053), (-0.201, 0.201, -0.1053), (-8.583e-08, 0.2842, -0.1053), (0.201, 0.201, 0.1053), (0.2842, 1.668e-07, 0.1053), (0.201, -0.201, 0.1053), (-6.779e-09, -0.2842, 0.1053), (-0.201, -0.201, 0.1053), (-0.2842, 1.803e-07, 0.1053), (-0.201, 0.201, 0.1053), (3.704e-07, 0.2842, 0.1053), (-5.14e-07, 0.1739, 0.06442), (-0.1229, 0.1229, 0.06442), (-0.1739, 1.103e-07, 0.06442), (-0.1229, -0.1229, 0.06442), (-7.447e-07, -0.1739, 0.06442), (0.1229, -0.1229, 0.06442), (0.1739, 1.02e-07, 0.06442), (0.1229, 0.1229, 0.06442), (-7.931e-07, 0.1739, -0.06441), (-0.1229, 0.1229, -0.06441), (-0.1739, -1.69e-09, -0.06441), (-0.1229, -0.1229, -0.06441), (-7.558e-07, -0.1739, -0.06441), (0.1229, -0.1229, -0.06441), (0.1739, -1.136e-08, -0.06441), (0.1229, 0.1229, -0.06441)], [], [(0, 8, 9, 1), (1, 9, 10, 2), (2, 10, 11, 3), (3, 11, 12, 4), (4, 12, 13, 5), (5, 13, 14, 6), (6, 14, 15, 7), (8, 0, 7, 15), (15, 8, 23, 16), (0, 7, 24, 31), (14, 15, 16, 17), (7, 6, 25, 24), (13, 14, 17, 18), (6, 5, 26, 25), (12, 13, 18, 19), (5, 4, 27, 26), (11, 12, 19, 20), (4, 3, 28, 27), (10, 11, 20, 21), (3, 2, 29, 28), (9, 10, 21, 22), (2, 1, 30, 29), (8, 9, 22, 23), (1, 0, 31, 30), (31, 23, 22, 30), (30, 22, 21, 29), (29, 21, 20, 28), (28, 20, 19, 27), (27, 19, 18, 26), (26, 18, 17, 25), (25, 17, 16, 24), (23, 31, 24, 16)])
me_cylinder_005.polygons.foreach_set('use_smooth', [True] * 32)
me_cylinder_005.materials.append(None)
me_cylinder_005.use_remesh_preserve_volume = False
me_cylinder_005.use_remesh_preserve_attributes = False
me_cylinder_005.use_mirror_vertex_groups = False
me_cylinder_005.update()
me_cylinder = bpy.data.meshes.new('Cylinder')
me_cylinder.from_pydata([(0.1343, 0.1343, -0.07894), (0.1899, -1.029e-08, -0.07894), (0.1343, -0.1343, -0.07894), (-1.66e-08, -0.1899, -0.07894), (-0.1343, -0.1343, -0.07894), (-0.1899, 2.724e-10, -0.07894), (-0.1343, 0.1343, -0.07894), (-5.734e-08, 0.1899, -0.07894), (0.1343, 0.1343, 0.07894), (0.1899, 1.122e-07, 0.07894), (0.1343, -0.1343, 0.07894), (-4.529e-09, -0.1899, 0.07894), (-0.1343, -0.1343, 0.07894), (-0.1899, 1.213e-07, 0.07894), (-0.1343, 0.1343, 0.07894), (2.475e-07, 0.1899, 0.07894), (0.0, -1.992e-09, -0.07894), (0.0, -4.72e-09, 0.07894)], [], [(16, 0, 1), (17, 9, 8), (16, 1, 2), (17, 10, 9), (16, 2, 3), (17, 11, 10), (16, 3, 4), (17, 12, 11), (16, 4, 5), (17, 13, 12), (16, 5, 6), (17, 14, 13), (16, 6, 7), (17, 15, 14), (7, 0, 16), (17, 8, 15), (0, 8, 9, 1), (1, 9, 10, 2), (2, 10, 11, 3), (3, 11, 12, 4), (4, 12, 13, 5), (5, 13, 14, 6), (6, 14, 15, 7), (8, 0, 7, 15)])
me_cylinder.materials.append(None)
me_cylinder.use_remesh_preserve_volume = False
me_cylinder.use_remesh_preserve_attributes = False
me_cylinder.use_mirror_vertex_groups = False
me_cylinder.update()
me_cube_005 = bpy.data.meshes.new('Cube.005')
me_cube_005.from_pydata([(-0.9439, -0.5798, -0.1442), (-0.9439, -0.6457, -0.1442), (-1.01, -0.6457, -0.1442), (-1.01, -0.5798, -0.1442), (-0.9439, -0.5798, 0.1805), (-0.9439, -0.6457, 0.1805), (-1.01, -0.6457, 0.1805), (-1.01, -0.5798, 0.1805), (-1.01, -0.5798, -0.2045), (-1.01, -0.6457, -0.2045), (-0.9439, -0.6457, -0.2045), (-0.9439, -0.5798, -0.2045), (0.9449, -0.5798, -0.2045), (0.9449, -0.6457, -0.2045), (0.9449, -0.6457, -0.1442), (0.9449, -0.5798, -0.1442), (1.011, -0.5798, -0.1442), (1.011, -0.6457, -0.1442), (1.011, -0.6457, -0.2045), (1.011, -0.5798, -0.2045), (1.011, -0.6457, 0.1805), (1.011, -0.5798, 0.1805), (0.9449, -0.5798, 0.1805), (0.9449, -0.6457, 0.1805), (0.9449, 0.5811, 0.1805), (0.9449, 0.647, 0.1805), (1.011, 0.647, 0.1805), (1.011, 0.5811, 0.1805), (1.011, 0.647, -0.2045), (1.011, 0.5811, -0.2045), (1.011, 0.5811, -0.1442), (1.011, 0.647, -0.1442), (0.9449, 0.647, -0.1442), (0.9449, 0.5811, -0.1442), (0.9449, 0.5811, -0.2045), (0.9449, 0.647, -0.2045), (-0.9439, 0.647, -0.2045), (-0.9439, 0.5811, -0.2045), (-1.01, 0.5811, -0.2045), (-1.01, 0.647, -0.2045), (-1.01, 0.647, 0.1805), (-1.01, 0.5811, 0.1805), (-0.9439, 0.5811, 0.1805), (-0.9439, 0.647, 0.1805), (-1.01, 0.647, -0.1442), (-1.01, 0.5811, -0.1442), (-0.9439, 0.5811, -0.1442), (-0.9439, 0.647, -0.1442)], [], [(4, 7, 6, 5), (0, 4, 5, 1), (1, 5, 6, 2), (2, 6, 7, 3), (4, 0, 3, 7), (2, 3, 8, 9), (3, 0, 11, 8), (1, 2, 9, 10), (9, 8, 11, 10), (10, 11, 12, 13), (1, 10, 13, 14), (11, 0, 15, 12), (0, 1, 14, 15), (12, 15, 16, 19), (14, 13, 18, 17), (13, 12, 19, 18), (16, 17, 18, 19), (16, 15, 22, 21), (17, 16, 21, 20), (14, 17, 20, 23), (15, 14, 23, 22), (22, 23, 20, 21), (25, 24, 27, 26), (32, 33, 24, 25), (33, 30, 27, 24), (30, 31, 26, 27), (31, 32, 25, 26), (31, 30, 29, 28), (34, 35, 28, 29), (33, 34, 29, 30), (35, 32, 31, 28), (47, 46, 33, 32), (36, 47, 32, 35), (46, 37, 34, 33), (37, 36, 35, 34), (38, 39, 36, 37), (46, 45, 38, 37), (44, 47, 36, 39), (45, 44, 39, 38), (43, 47, 44, 40), (45, 41, 40, 44), (46, 42, 41, 45), (47, 43, 42, 46), (43, 40, 41, 42), (3, 45, 38, 8), (8, 38, 37, 11), (16, 19, 29, 30), (12, 34, 29, 19), (12, 11, 37, 34)])
me_cube_005.materials.append(mat_traktorgruen)
me_cube_005.use_remesh_preserve_volume = False
me_cube_005.use_remesh_preserve_attributes = False
me_cube_005.use_mirror_vertex_groups = False
me_cube_005.update()
me_cube_004 = bpy.data.meshes.new('Cube.004')
me_cube_004.from_pydata([(1.0, 0.6335, -0.1416), (1.0, -0.6335, -0.1416), (-1.0, -0.6335, -0.1416), (-1.0, 0.6335, -0.1416), (1.0, 0.6335, 0.1709), (1.0, -0.6335, 0.1709), (-1.0, -0.6335, 0.1709), (-1.0, 0.6335, 0.1709), (-0.96, 0.596, 0.1742), (-0.96, -0.596, 0.1742), (0.96, -0.596, 0.1742), (0.96, 0.596, 0.1742), (0.96, 0.596, -0.1181), (0.96, -0.596, -0.1181), (-0.96, -0.596, -0.1181), (-0.96, 0.596, -0.1181)], [], [(0, 1, 2, 3), (0, 4, 5, 1), (1, 5, 6, 2), (2, 6, 7, 3), (4, 0, 3, 7), (4, 7, 8, 11), (7, 6, 9, 8), (6, 5, 10, 9), (5, 4, 11, 10), (10, 11, 12, 13), (9, 10, 13, 14), (8, 9, 14, 15), (11, 8, 15, 12), (12, 15, 14, 13)])
me_cube_004.materials.append(mat_wagen)
me_cube_004.use_remesh_preserve_volume = False
me_cube_004.use_remesh_preserve_attributes = False
me_cube_004.use_mirror_vertex_groups = False
me_cube_004.update()
me_cube_003 = bpy.data.meshes.new('Cube.003')
me_cube_003.from_pydata([(0.4646, 0.5402, -0.4204), (0.4646, -0.5062, -0.4204), (-0.3762, -0.5062, -0.4204), (-0.3762, 0.5402, -0.4204), (0.4935, 0.4969, 0.1533), (0.4935, -0.4656, 0.1533), (-0.2123, -0.4656, 0.1533), (-0.2123, 0.4969, 0.1533)], [], [(0, 1, 2, 3), (4, 7, 6, 5), (0, 4, 5, 1), (1, 5, 6, 2), (2, 6, 7, 3), (4, 0, 3, 7)])
me_cube_003.materials.append(None)
me_cube_003.use_remesh_preserve_volume = False
me_cube_003.use_remesh_preserve_attributes = False
me_cube_003.use_mirror_vertex_groups = False
me_cube_003.update()
me_cylinder_011 = bpy.data.meshes.new('Cylinder.011')
me_cylinder_011.from_pydata([(0.201, 0.201, -0.1053), (0.2842, -1.858e-08, -0.1053), (0.201, -0.201, -0.1053), (-2.485e-08, -0.2842, -0.1053), (-0.201, -0.201, -0.1053), (-0.2842, -2.763e-09, -0.1053), (-0.201, 0.201, -0.1053), (-8.583e-08, 0.2842, -0.1053), (0.201, 0.201, 0.1053), (0.2842, 1.668e-07, 0.1053), (0.201, -0.201, 0.1053), (-6.779e-09, -0.2842, 0.1053), (-0.201, -0.201, 0.1053), (-0.2842, 1.803e-07, 0.1053), (-0.201, 0.201, 0.1053), (3.704e-07, 0.2842, 0.1053), (3.666e-06, 0.07349, 0.02712), (-0.05197, 0.05196, 0.02712), (-0.0735, -1.741e-05, 0.02712), (-0.05197, -0.05199, 0.02712), (3.569e-06, -0.07352, 0.02712), (0.05198, -0.05199, 0.02712), (0.07351, -1.742e-05, 0.02712), (0.05198, 0.05196, 0.02712), (3.548e-06, 0.07349, -0.02734), (-0.05197, 0.05196, -0.02734), (-0.0735, -1.746e-05, -0.02734), (-0.05197, -0.05199, -0.02734), (3.564e-06, -0.07352, -0.02734), (0.05198, -0.05199, -0.02734), (0.07351, -1.747e-05, -0.02734), (0.05198, 0.05196, -0.02734)], [], [(0, 8, 9, 1), (1, 9, 10, 2), (2, 10, 11, 3), (3, 11, 12, 4), (4, 12, 13, 5), (5, 13, 14, 6), (6, 14, 15, 7), (8, 0, 7, 15), (15, 8, 23, 16), (0, 7, 24, 31), (14, 15, 16, 17), (7, 6, 25, 24), (13, 14, 17, 18), (6, 5, 26, 25), (12, 13, 18, 19), (5, 4, 27, 26), (11, 12, 19, 20), (4, 3, 28, 27), (10, 11, 20, 21), (3, 2, 29, 28), (9, 10, 21, 22), (2, 1, 30, 29), (8, 9, 22, 23), (1, 0, 31, 30), (31, 23, 22, 30), (30, 22, 21, 29), (29, 21, 20, 28), (28, 20, 19, 27), (27, 19, 18, 26), (26, 18, 17, 25), (25, 17, 16, 24), (23, 31, 24, 16)])
me_cylinder_011.polygons.foreach_set('use_smooth', [True] * 32)
me_cylinder_011.materials.append(None)
me_cylinder_011.use_remesh_preserve_volume = False
me_cylinder_011.use_remesh_preserve_attributes = False
me_cylinder_011.use_mirror_vertex_groups = False
me_cylinder_011.update()
me_cylinder_010 = bpy.data.meshes.new('Cylinder.010')
me_cylinder_010.from_pydata([(0.1343, 0.1343, -0.04584), (0.1899, -1.529e-08, -0.04584), (0.1343, -0.1343, -0.04584), (-1.66e-08, -0.1899, -0.04584), (-0.1343, -0.1343, -0.04584), (-0.1899, -4.726e-09, -0.04584), (-0.1343, 0.1343, -0.04584), (-5.734e-08, 0.1899, -0.04584), (0.1343, 0.1343, 0.04584), (0.1899, 1.122e-07, 0.04584), (0.1343, -0.1343, 0.04584), (-4.529e-09, -0.1899, 0.04584), (-0.1343, -0.1343, 0.04584), (-0.1899, 1.213e-07, 0.04584), (-0.1343, 0.1343, 0.04584), (2.475e-07, 0.1899, 0.04584), (0.0, -6.99e-09, -0.04584), (0.0, -4.72e-09, 0.04584)], [], [(16, 0, 1), (17, 9, 8), (16, 1, 2), (17, 10, 9), (16, 2, 3), (17, 11, 10), (16, 3, 4), (17, 12, 11), (16, 4, 5), (17, 13, 12), (16, 5, 6), (17, 14, 13), (16, 6, 7), (17, 15, 14), (7, 0, 16), (17, 8, 15), (0, 8, 9, 1), (1, 9, 10, 2), (2, 10, 11, 3), (3, 11, 12, 4), (4, 12, 13, 5), (5, 13, 14, 6), (6, 14, 15, 7), (8, 0, 7, 15)])
me_cylinder_010.materials.append(None)
me_cylinder_010.use_remesh_preserve_volume = False
me_cylinder_010.use_remesh_preserve_attributes = False
me_cylinder_010.use_mirror_vertex_groups = False
me_cylinder_010.update()
me_cylinder_009 = bpy.data.meshes.new('Cylinder.009')
me_cylinder_009.from_pydata([(0.1343, 0.1343, -0.04584), (0.1899, -1.529e-08, -0.04584), (0.1343, -0.1343, -0.04584), (-1.66e-08, -0.1899, -0.04584), (-0.1343, -0.1343, -0.04584), (-0.1899, -4.726e-09, -0.04584), (-0.1343, 0.1343, -0.04584), (-5.734e-08, 0.1899, -0.04584), (0.1343, 0.1343, 0.04584), (0.1899, 1.122e-07, 0.04584), (0.1343, -0.1343, 0.04584), (-4.529e-09, -0.1899, 0.04584), (-0.1343, -0.1343, 0.04584), (-0.1899, 1.213e-07, 0.04584), (-0.1343, 0.1343, 0.04584), (2.475e-07, 0.1899, 0.04584), (0.0, -6.99e-09, -0.04584), (0.0, -4.72e-09, 0.04584)], [], [(16, 0, 1), (17, 9, 8), (16, 1, 2), (17, 10, 9), (16, 2, 3), (17, 11, 10), (16, 3, 4), (17, 12, 11), (16, 4, 5), (17, 13, 12), (16, 5, 6), (17, 14, 13), (16, 6, 7), (17, 15, 14), (7, 0, 16), (17, 8, 15), (0, 8, 9, 1), (1, 9, 10, 2), (2, 10, 11, 3), (3, 11, 12, 4), (4, 12, 13, 5), (5, 13, 14, 6), (6, 14, 15, 7), (8, 0, 7, 15)])
me_cylinder_009.materials.append(None)
me_cylinder_009.use_remesh_preserve_volume = False
me_cylinder_009.use_remesh_preserve_attributes = False
me_cylinder_009.use_mirror_vertex_groups = False
me_cylinder_009.update()
me_cylinder_008 = bpy.data.meshes.new('Cylinder.008')
me_cylinder_008.from_pydata([(0.201, 0.201, -0.1053), (0.2842, -1.858e-08, -0.1053), (0.201, -0.201, -0.1053), (-2.485e-08, -0.2842, -0.1053), (-0.201, -0.201, -0.1053), (-0.2842, -2.763e-09, -0.1053), (-0.201, 0.201, -0.1053), (-8.583e-08, 0.2842, -0.1053), (0.201, 0.201, 0.1053), (0.2842, 1.668e-07, 0.1053), (0.201, -0.201, 0.1053), (-6.779e-09, -0.2842, 0.1053), (-0.201, -0.201, 0.1053), (-0.2842, 1.803e-07, 0.1053), (-0.201, 0.201, 0.1053), (3.704e-07, 0.2842, 0.1053), (3.666e-06, 0.07349, 0.02712), (-0.05197, 0.05196, 0.02712), (-0.0735, -1.741e-05, 0.02712), (-0.05197, -0.05199, 0.02712), (3.569e-06, -0.07352, 0.02712), (0.05198, -0.05199, 0.02712), (0.07351, -1.742e-05, 0.02712), (0.05198, 0.05196, 0.02712), (3.548e-06, 0.07349, -0.02734), (-0.05197, 0.05196, -0.02734), (-0.0735, -1.746e-05, -0.02734), (-0.05197, -0.05199, -0.02734), (3.564e-06, -0.07352, -0.02734), (0.05198, -0.05199, -0.02734), (0.07351, -1.747e-05, -0.02734), (0.05198, 0.05196, -0.02734)], [], [(0, 8, 9, 1), (1, 9, 10, 2), (2, 10, 11, 3), (3, 11, 12, 4), (4, 12, 13, 5), (5, 13, 14, 6), (6, 14, 15, 7), (8, 0, 7, 15), (15, 8, 23, 16), (0, 7, 24, 31), (14, 15, 16, 17), (7, 6, 25, 24), (13, 14, 17, 18), (6, 5, 26, 25), (12, 13, 18, 19), (5, 4, 27, 26), (11, 12, 19, 20), (4, 3, 28, 27), (10, 11, 20, 21), (3, 2, 29, 28), (9, 10, 21, 22), (2, 1, 30, 29), (8, 9, 22, 23), (1, 0, 31, 30), (31, 23, 22, 30), (30, 22, 21, 29), (29, 21, 20, 28), (28, 20, 19, 27), (27, 19, 18, 26), (26, 18, 17, 25), (25, 17, 16, 24), (23, 31, 24, 16)])
me_cylinder_008.polygons.foreach_set('use_smooth', [True] * 32)
me_cylinder_008.materials.append(None)
me_cylinder_008.use_remesh_preserve_volume = False
me_cylinder_008.use_remesh_preserve_attributes = False
me_cylinder_008.use_mirror_vertex_groups = False
me_cylinder_008.update()
me_plane_016 = bpy.data.meshes.new('Plane.016')
me_plane_016.from_pydata([(0.2196, 0.2168, 0.03514), (0.2196, -0.2168, -0.03514), (-0.2196, -0.2168, -0.03514), (-0.2196, 0.2168, 0.03514)], [], [(0, 3, 2, 1)])
me_plane_016.materials.append(None)
me_plane_016.use_remesh_preserve_volume = False
me_plane_016.use_remesh_preserve_attributes = False
me_plane_016.use_mirror_vertex_groups = False
me_plane_016.update()
me_cylinder_004 = bpy.data.meshes.new('Cylinder.004')
me_cylinder_004.from_pydata([(0.201, 0.201, -0.1053), (0.2842, -1.858e-08, -0.1053), (0.201, -0.201, -0.1053), (-2.485e-08, -0.2842, -0.1053), (-0.201, -0.201, -0.1053), (-0.2842, -2.763e-09, -0.1053), (-0.201, 0.201, -0.1053), (-8.583e-08, 0.2842, -0.1053), (0.201, 0.201, 0.1053), (0.2842, 1.668e-07, 0.1053), (0.201, -0.201, 0.1053), (-6.779e-09, -0.2842, 0.1053), (-0.201, -0.201, 0.1053), (-0.2842, 1.803e-07, 0.1053), (-0.201, 0.201, 0.1053), (3.704e-07, 0.2842, 0.1053), (-5.14e-07, 0.1739, 0.06442), (-0.1229, 0.1229, 0.06442), (-0.1739, 1.103e-07, 0.06442), (-0.1229, -0.1229, 0.06442), (-7.447e-07, -0.1739, 0.06442), (0.1229, -0.1229, 0.06442), (0.1739, 1.02e-07, 0.06442), (0.1229, 0.1229, 0.06442), (-7.931e-07, 0.1739, -0.06441), (-0.1229, 0.1229, -0.06441), (-0.1739, -1.69e-09, -0.06441), (-0.1229, -0.1229, -0.06441), (-7.558e-07, -0.1739, -0.06441), (0.1229, -0.1229, -0.06441), (0.1739, -1.136e-08, -0.06441), (0.1229, 0.1229, -0.06441)], [], [(0, 8, 9, 1), (1, 9, 10, 2), (2, 10, 11, 3), (3, 11, 12, 4), (4, 12, 13, 5), (5, 13, 14, 6), (6, 14, 15, 7), (8, 0, 7, 15), (15, 8, 23, 16), (0, 7, 24, 31), (14, 15, 16, 17), (7, 6, 25, 24), (13, 14, 17, 18), (6, 5, 26, 25), (12, 13, 18, 19), (5, 4, 27, 26), (11, 12, 19, 20), (4, 3, 28, 27), (10, 11, 20, 21), (3, 2, 29, 28), (9, 10, 21, 22), (2, 1, 30, 29), (8, 9, 22, 23), (1, 0, 31, 30), (31, 23, 22, 30), (30, 22, 21, 29), (29, 21, 20, 28), (28, 20, 19, 27), (27, 19, 18, 26), (26, 18, 17, 25), (25, 17, 16, 24), (23, 31, 24, 16)])
me_cylinder_004.polygons.foreach_set('use_smooth', [True] * 32)
me_cylinder_004.materials.append(None)
me_cylinder_004.use_remesh_preserve_volume = False
me_cylinder_004.use_remesh_preserve_attributes = False
me_cylinder_004.use_mirror_vertex_groups = False
me_cylinder_004.update()
me_cylinder_003 = bpy.data.meshes.new('Cylinder.003')
me_cylinder_003.from_pydata([(0.1343, 0.1343, -0.07894), (0.1899, -1.029e-08, -0.07894), (0.1343, -0.1343, -0.07894), (-1.66e-08, -0.1899, -0.07894), (-0.1343, -0.1343, -0.07894), (-0.1899, 2.724e-10, -0.07894), (-0.1343, 0.1343, -0.07894), (-5.734e-08, 0.1899, -0.07894), (0.1343, 0.1343, 0.07894), (0.1899, 1.122e-07, 0.07894), (0.1343, -0.1343, 0.07894), (-4.529e-09, -0.1899, 0.07894), (-0.1343, -0.1343, 0.07894), (-0.1899, 1.213e-07, 0.07894), (-0.1343, 0.1343, 0.07894), (2.475e-07, 0.1899, 0.07894), (0.0, -1.992e-09, -0.07894), (0.0, -4.72e-09, 0.07894)], [], [(16, 0, 1), (17, 9, 8), (16, 1, 2), (17, 10, 9), (16, 2, 3), (17, 11, 10), (16, 3, 4), (17, 12, 11), (16, 4, 5), (17, 13, 12), (16, 5, 6), (17, 14, 13), (16, 6, 7), (17, 15, 14), (7, 0, 16), (17, 8, 15), (0, 8, 9, 1), (1, 9, 10, 2), (2, 10, 11, 3), (3, 11, 12, 4), (4, 12, 13, 5), (5, 13, 14, 6), (6, 14, 15, 7), (8, 0, 7, 15)])
me_cylinder_003.materials.append(None)
me_cylinder_003.use_remesh_preserve_volume = False
me_cylinder_003.use_remesh_preserve_attributes = False
me_cylinder_003.use_mirror_vertex_groups = False
me_cylinder_003.update()
me_cylinder_002 = bpy.data.meshes.new('Cylinder.002')
me_cylinder_002.from_pydata([(0.1343, 0.1343, -0.07894), (0.1899, -1.029e-08, -0.07894), (0.1343, -0.1343, -0.07894), (-1.66e-08, -0.1899, -0.07894), (-0.1343, -0.1343, -0.07894), (-0.1899, 2.724e-10, -0.07894), (-0.1343, 0.1343, -0.07894), (-5.734e-08, 0.1899, -0.07894), (0.1343, 0.1343, 0.07894), (0.1899, 1.122e-07, 0.07894), (0.1343, -0.1343, 0.07894), (-4.529e-09, -0.1899, 0.07894), (-0.1343, -0.1343, 0.07894), (-0.1899, 1.213e-07, 0.07894), (-0.1343, 0.1343, 0.07894), (2.475e-07, 0.1899, 0.07894), (0.0, -1.992e-09, -0.07894), (0.0, -4.72e-09, 0.07894)], [], [(16, 0, 1), (17, 9, 8), (16, 1, 2), (17, 10, 9), (16, 2, 3), (17, 11, 10), (16, 3, 4), (17, 12, 11), (16, 4, 5), (17, 13, 12), (16, 5, 6), (17, 14, 13), (16, 6, 7), (17, 15, 14), (7, 0, 16), (17, 8, 15), (0, 8, 9, 1), (1, 9, 10, 2), (2, 10, 11, 3), (3, 11, 12, 4), (4, 12, 13, 5), (5, 13, 14, 6), (6, 14, 15, 7), (8, 0, 7, 15)])
me_cylinder_002.materials.append(None)
me_cylinder_002.use_remesh_preserve_volume = False
me_cylinder_002.use_remesh_preserve_attributes = False
me_cylinder_002.use_mirror_vertex_groups = False
me_cylinder_002.update()
me_cylinder_001 = bpy.data.meshes.new('Cylinder.001')
me_cylinder_001.from_pydata([(0.201, 0.201, -0.1053), (0.2842, -1.858e-08, -0.1053), (0.201, -0.201, -0.1053), (-2.485e-08, -0.2842, -0.1053), (-0.201, -0.201, -0.1053), (-0.2842, -2.763e-09, -0.1053), (-0.201, 0.201, -0.1053), (-8.583e-08, 0.2842, -0.1053), (0.201, 0.201, 0.1053), (0.2842, 1.668e-07, 0.1053), (0.201, -0.201, 0.1053), (-6.779e-09, -0.2842, 0.1053), (-0.201, -0.201, 0.1053), (-0.2842, 1.803e-07, 0.1053), (-0.201, 0.201, 0.1053), (3.704e-07, 0.2842, 0.1053), (-5.14e-07, 0.1739, 0.06442), (-0.1229, 0.1229, 0.06442), (-0.1739, 1.103e-07, 0.06442), (-0.1229, -0.1229, 0.06442), (-7.447e-07, -0.1739, 0.06442), (0.1229, -0.1229, 0.06442), (0.1739, 1.02e-07, 0.06442), (0.1229, 0.1229, 0.06442), (-7.931e-07, 0.1739, -0.06441), (-0.1229, 0.1229, -0.06441), (-0.1739, -1.69e-09, -0.06441), (-0.1229, -0.1229, -0.06441), (-7.558e-07, -0.1739, -0.06441), (0.1229, -0.1229, -0.06441), (0.1739, -1.136e-08, -0.06441), (0.1229, 0.1229, -0.06441)], [], [(0, 8, 9, 1), (1, 9, 10, 2), (2, 10, 11, 3), (3, 11, 12, 4), (4, 12, 13, 5), (5, 13, 14, 6), (6, 14, 15, 7), (8, 0, 7, 15), (15, 8, 23, 16), (0, 7, 24, 31), (14, 15, 16, 17), (7, 6, 25, 24), (13, 14, 17, 18), (6, 5, 26, 25), (12, 13, 18, 19), (5, 4, 27, 26), (11, 12, 19, 20), (4, 3, 28, 27), (10, 11, 20, 21), (3, 2, 29, 28), (9, 10, 21, 22), (2, 1, 30, 29), (8, 9, 22, 23), (1, 0, 31, 30), (31, 23, 22, 30), (30, 22, 21, 29), (29, 21, 20, 28), (28, 20, 19, 27), (27, 19, 18, 26), (26, 18, 17, 25), (25, 17, 16, 24), (23, 31, 24, 16)])
me_cylinder_001.polygons.foreach_set('use_smooth', [True] * 32)
me_cylinder_001.materials.append(None)
me_cylinder_001.use_remesh_preserve_volume = False
me_cylinder_001.use_remesh_preserve_attributes = False
me_cylinder_001.use_mirror_vertex_groups = False
me_cylinder_001.update()
me_cube_002 = bpy.data.meshes.new('Cube.002')
me_cube_002.from_pydata([(0.04853, 0.2623, -0.2876), (0.04853, -0.2754, -0.2876), (-0.885, -0.2754, -0.2876), (-0.885, 0.2623, -0.2876), (0.04853, 0.2623, 0.2501), (0.04853, -0.2754, 0.2501), (-0.9684, -0.2754, 0.2501), (-0.9684, 0.2623, 0.2501), (0.09266, -0.2981, 0.2968), (0.09266, 0.2862, 0.2968), (0.09266, -0.2981, -0.2876), (0.09266, 0.2862, -0.2876), (0.09266, 0.2862, -0.2876), (0.09266, -0.2981, -0.2876), (0.09266, 0.2862, 0.2968), (0.09266, -0.2981, 0.2968), (0.09266, -0.5192, 0.2968), (0.09266, 0.5192, 0.2968), (0.09266, -0.5192, -0.2876), (0.09266, 0.5192, -0.2876), (0.9409, 0.5192, -0.2876), (0.9409, -0.5192, -0.2876), (0.9409, 0.5192, 0.2968), (0.9409, -0.5192, 0.2968), (-0.2173, 0.4393, -0.1682), (-0.2173, -0.4607, -0.1682), (-0.6446, -0.4607, -0.1682), (-0.6446, 0.4393, -0.1682), (-0.2173, 0.4393, -0.1179), (-0.2173, -0.4607, -0.1179), (-0.6446, -0.4607, -0.1179), (-0.6446, 0.4393, -0.1179), (-0.4315, -0.4607, -0.08728), (-0.4315, 0.4393, -0.08728), (-0.4315, -0.4607, -0.03699), (-0.4315, 0.4393, -0.03699), (-0.5357, 0.4393, -0.05432), (-0.5357, 0.4393, -0.1046), (-0.5357, -0.4607, -0.05432), (-0.5357, -0.4607, -0.1046), (-0.3219, 0.4393, -0.05432), (-0.3219, 0.4393, -0.1046), (-0.3219, -0.4607, -0.05432), (-0.3219, -0.4607, -0.1046), (-0.07082, -0.4607, -0.2746), (-0.07082, 0.4393, -0.2746), (-0.1004, -0.4607, -0.2968), (-0.1004, 0.4393, -0.2968), (0.1464, 0.839, -0.1138), (0.1464, -0.8805, -0.1138), (0.1168, 0.839, -0.09168), (0.1168, -0.8805, -0.09168), (0.4162, -0.8805, 0.45), (0.4162, -0.8805, 0.5003), (0.4162, 0.839, 0.45), (0.4162, 0.839, 0.5003), (0.8569, -0.8805, 0.4784), (0.8569, -0.8805, 0.5286), (0.8569, 0.839, 0.4784), (0.8569, 0.839, 0.5286), (0.614, 0.839, 0.5561), (0.614, -0.8805, 0.5561), (0.614, 0.839, 0.5059), (0.614, -0.8805, 0.5059), (1.004, 0.839, 0.4367), (1.004, -0.8805, 0.4367), (0.2054, -0.8805, 0.2759), (0.2054, 0.839, 0.2759), (1.004, 0.839, 0.3864), (1.004, -0.8805, 0.3864), (0.2282, -0.8805, 0.2357), (0.2282, 0.839, 0.2357)], [], [(0, 1, 2, 3), (4, 7, 6, 5), (1, 5, 6, 2), (2, 6, 7, 3), (4, 0, 3, 7), (5, 1, 10, 8), (0, 4, 9, 11), (4, 5, 8, 9), (1, 0, 11, 10), (10, 11, 12, 13), (9, 8, 15, 14), (11, 9, 14, 12), (8, 10, 13, 15), (15, 13, 18, 16), (12, 14, 17, 19), (14, 15, 16, 17), (13, 12, 19, 18), (18, 19, 20, 21), (17, 16, 23, 22), (19, 17, 22, 20), (16, 18, 21, 23), (20, 22, 23, 21), (26, 27, 37, 39), (28, 40, 42, 29), (25, 29, 42, 43), (26, 30, 31, 27), (27, 31, 36, 37), (35, 40, 41, 33), (34, 38, 39, 32), (35, 36, 38, 34), (33, 41, 43, 32), (36, 31, 30, 38), (38, 30, 26, 39), (36, 35, 33, 37), (37, 33, 32, 39), (41, 24, 25, 43), (40, 28, 24, 41), (42, 34, 32, 43), (40, 35, 34, 42), (25, 24, 47, 46), (29, 25, 46, 44), (24, 28, 45, 47), (28, 29, 44, 45), (47, 45, 44, 46), (48, 49, 51, 50), (67, 50, 51, 66), (71, 48, 50, 67), (66, 51, 49, 70), (70, 49, 48, 71), (55, 53, 61, 60), (53, 52, 63, 61), (55, 54, 71, 67), (54, 52, 70, 71), (58, 56, 63, 62), (59, 58, 62, 60), (57, 56, 69, 65), (59, 57, 65, 64), (62, 63, 52, 54), (60, 61, 57, 59), (61, 63, 56, 57), (60, 62, 54, 55), (68, 58, 59, 64), (69, 68, 64, 65), (70, 52, 53, 66), (67, 66, 53, 55), (69, 56, 58, 68)])
me_cube_002.materials.append(mat_traktorgruen)
me_cube_002.use_remesh_preserve_volume = False
me_cube_002.use_remesh_preserve_attributes = False
me_cube_002.use_mirror_vertex_groups = False
me_cube_002.update()
me_cube_007 = bpy.data.meshes.new('Cube.007')
me_cube_007.from_pydata([(2.122, 2.122, -0.8535), (2.122, -2.122, -0.8535), (-2.122, -2.122, -0.8535), (-2.122, 2.122, -0.8535), (-1.192e-07, -2.122, 0.7275), (-1.192e-07, 2.122, 0.7275), (-1.145e-07, 2.122, 0.8535), (-1.145e-07, -2.122, 0.8535), (-2.122, 2.122, -0.7275), (-2.122, -2.122, -0.7275), (2.122, -2.122, -0.7275), (2.122, 2.122, -0.7275)], [], [(1, 0, 5, 4), (3, 2, 4, 5), (3, 5, 6, 8), (2, 3, 8, 9), (2, 4, 7, 9), (1, 4, 7, 10), (5, 0, 11, 6), (0, 1, 10, 11), (10, 11, 6, 7), (8, 9, 7, 6)])
me_cube_007.materials.append(mat_scheunendach)
me_cube_007.use_remesh_preserve_volume = False
me_cube_007.use_remesh_preserve_attributes = False
me_cube_007.use_mirror_vertex_groups = False
me_cube_007.update()
me_cube_006 = bpy.data.meshes.new('Cube.006')
me_cube_006.from_pydata([(2.122, 2.122, -2.145), (2.122, -2.122, -2.145), (-2.122, -2.122, -2.145), (-2.122, 2.122, -2.145), (2.122, 2.122, 0.5639), (2.122, -2.122, 0.5639), (-2.122, -2.122, 0.5639), (-2.122, 2.122, 0.5639), (-1.192e-07, -2.122, 2.145), (-1.192e-07, 2.122, 2.145), (-1.942, -2.122, 0.5639), (1.942, -2.122, 0.5639), (-1.942, -2.122, -2.145), (1.942, -2.122, -2.145), (1.942, 1.954, -2.145), (-1.942, 1.954, -2.145), (1.942, 1.954, 0.5639), (-1.942, 1.954, 0.5639)], [], [(0, 4, 5, 1), (2, 6, 7, 3), (4, 0, 3, 7), (5, 4, 9, 8), (6, 5, 8), (7, 6, 8, 9), (4, 7, 9), (6, 2, 12, 10), (5, 6, 10, 11), (1, 5, 11, 13), (13, 11, 16, 14), (11, 10, 17, 16), (10, 12, 15, 17), (14, 16, 17, 15)])
me_cube_006.materials.append(mat_scheunenwand)
me_cube_006.use_remesh_preserve_volume = False
me_cube_006.use_remesh_preserve_attributes = False
me_cube_006.use_mirror_vertex_groups = False
me_cube_006.update()

# ---- objects
ob_plane = bpy.data.objects.new('Plane', me_plane_003)
ob_cube_001 = bpy.data.objects.new('Cube.001', me_cube_001)
ob_cube = bpy.data.objects.new('Cube', me_cube)
ob_plane_014 = bpy.data.objects.new('Plane.014', me_plane_002)
ob_lamp_002 = bpy.data.objects.new('Lamp.002', light_lamp_002)
ob_lamp = bpy.data.objects.new('Lamp', light_lamp)
ob_plane_001 = bpy.data.objects.new('Plane.001', me_plane_001)
ob_camera = bpy.data.objects.new('Camera', cam_camera)
ob_jeff = bpy.data.objects.new('Jeff', me_plane)
ob_tree = bpy.data.objects.new('Tree', me_cylinder_018)
ob_plane_003 = bpy.data.objects.new('Plane.003', me_plane_004)
ob_cylinder_016 = bpy.data.objects.new('Cylinder.016', me_cylinder_015)
ob_cylinder_015 = bpy.data.objects.new('Cylinder.015', me_cylinder_014)
ob_cylinder_014 = bpy.data.objects.new('Cylinder.014', me_cylinder_013)
ob_cylinder_013 = bpy.data.objects.new('Cylinder.013', me_cylinder_012)
ob_cylinder_012 = bpy.data.objects.new('Cylinder.012', me_cylinder_007)
ob_cylinder_011 = bpy.data.objects.new('Cylinder.011', me_cylinder_006)
ob_cylinder_010 = bpy.data.objects.new('Cylinder.010', me_cylinder_005)
ob_cylinder_009 = bpy.data.objects.new('Cylinder.009', me_cylinder)
ob_cube_005 = bpy.data.objects.new('Cube.005', me_cube_005)
ob_cube_004 = bpy.data.objects.new('Cube.004', me_cube_004)
ob_cube_003 = bpy.data.objects.new('Cube.003', me_cube_003)
ob_cylinder_005 = bpy.data.objects.new('Cylinder.005', me_cylinder_011)
ob_cylinder_004 = bpy.data.objects.new('Cylinder.004', me_cylinder_010)
ob_traktorfelgehintenl = bpy.data.objects.new('TraktorFelgeHintenL', me_cylinder_009)
ob_traktorreifenhintnl = bpy.data.objects.new('TraktorReifenHintnL', me_cylinder_008)
ob_plane_002 = bpy.data.objects.new('Plane.002', me_plane_016)
ob_cylinder_003 = bpy.data.objects.new('Cylinder.003', me_cylinder_004)
ob_cylinder_002 = bpy.data.objects.new('Cylinder.002', me_cylinder_003)
ob_traktorfelgevornel = bpy.data.objects.new('TraktorFelgeVorneL', me_cylinder_002)
ob_traktorreifenvornel = bpy.data.objects.new('TraktorReifenVorneL', me_cylinder_001)
ob_cube_002 = bpy.data.objects.new('Cube.002', me_cube_002)
ob_cube_007 = bpy.data.objects.new('Cube.007', me_cube_007)
ob_cube_006 = bpy.data.objects.new('Cube.006', me_cube_006)

# ---- transforms, parenting, visibility, modifiers, constraints
ob_plane.location = (-6.3, -3.997, 0.01957)
ob_plane.lock_rotations_4d = False
ob_plane.empty_display_type = 'ARROWS'
ob_plane.color = (0.0, 0.0, 0.0, 1.0)
ob_plane.lineart.crease_threshold = 0.0
ob_cube_001.location = (5.431, -5.552, 0.4517)
ob_cube_001.lock_rotations_4d = False
ob_cube_001.empty_display_type = 'ARROWS'
ob_cube_001.color = (0.0, 0.0, 0.0, 1.0)
ob_cube_001.lineart.crease_threshold = 0.0
ob_cube.location = (5.431, 5.412, 0.4517)
ob_cube.lock_rotations_4d = False
ob_cube.empty_display_type = 'ARROWS'
ob_cube.color = (0.0, 0.0, 0.0, 1.0)
ob_cube.lineart.crease_threshold = 0.0
ob_plane_014.location = (0.0, 0.0, 0.0)
ob_plane_014.lock_rotations_4d = False
ob_plane_014.empty_display_type = 'ARROWS'
ob_plane_014.color = (0.0, 0.0, 0.0, 1.0)
ob_plane_014.lineart.crease_threshold = 0.0
ob_lamp_002.location = (-1.556, -0.6756, 21.24)
ob_lamp_002.lock_rotations_4d = False
ob_lamp_002.empty_display_type = 'ARROWS'
ob_lamp_002.color = (0.0, 0.0, 0.0, 1.0)
ob_lamp_002.lineart.crease_threshold = 0.0
ob_lamp.location = (-5.918, 1.473, 9.749)
ob_lamp.rotation_euler = (0.1572, 0.4754, -3.411)
ob_lamp.lock_rotations_4d = False
ob_lamp.empty_display_type = 'ARROWS'
ob_lamp.color = (0.0, 0.0, 0.0, 1.0)
ob_lamp.lineart.crease_threshold = 0.0
ob_plane_001.location = (-4.482, 5.101, 1.231)
ob_plane_001.lock_rotations_4d = False
ob_plane_001.empty_display_type = 'ARROWS'
ob_plane_001.color = (0.0, 0.0, 0.0, 1.0)
ob_plane_001.lineart.crease_threshold = 0.0
ob_camera.location = (-10.0, -10.0, 10.0)
ob_camera.rotation_euler = (1.047, 1.615e-08, -0.7854)
ob_camera.lock_rotations_4d = False
ob_camera.empty_display_type = 'ARROWS'
ob_camera.color = (0.0, 0.0, 0.0, 1.0)
ob_camera.lineart.crease_threshold = 0.0
ob_jeff.location = (-8.632, 0.6164, 0.4592)
ob_jeff.scale = (1.185, 1.185, 1.185)
ob_jeff.lock_rotations_4d = False
ob_jeff.empty_display_type = 'ARROWS'
ob_jeff.color = (0.0, 0.0, 0.0, 1.0)
ob_jeff.lineart.crease_threshold = 0.0
ob_tree.location = (-2.789, -5.674, 1.262)
ob_tree.scale = (1.116, 1.116, 1.116)
ob_tree.lock_rotations_4d = False
ob_tree.empty_display_type = 'ARROWS'
ob_tree.color = (0.0, 0.0, 0.0, 1.0)
ob_tree.lineart.crease_threshold = 0.0
_m = ob_tree.modifiers.new('Subdivision', 'SUBSURF')
_m.uv_smooth = 'NONE'
_m.quality = 2
_m.levels = 2
_m = ob_tree.modifiers.new('Auto Smooth', 'NODES')
_m.node_group = ng_auto_smooth
_gi = [s.identifier for s in ng_auto_smooth.interface.items_tree if s.item_type == 'SOCKET' and s.in_out == 'INPUT']
_m[_gi[1]] = 0.5236  # Angle
ob_plane_003.location = (-7.989, -1.558, 1.343)
ob_plane_003.rotation_euler = (1.319, -1.09e-08, -1.571)
ob_plane_003.lock_rotations_4d = False
ob_plane_003.empty_display_type = 'ARROWS'
ob_plane_003.color = (0.0, 0.0, 0.0, 1.0)
ob_plane_003.lineart.crease_threshold = 0.0
ob_cylinder_016.location = (-1.16, 4.529, 0.2799)
ob_cylinder_016.rotation_euler = (1.571, 2.811e-15, 1.571)
ob_cylinder_016.scale = (1.07, 1.07, 1.07)
ob_cylinder_016.lock_rotations_4d = False
ob_cylinder_016.empty_display_type = 'ARROWS'
ob_cylinder_016.color = (0.0, 0.0, 0.0, 1.0)
ob_cylinder_016.lineart.crease_threshold = 0.0
ob_cylinder_016.material_slots[0].link = 'OBJECT'; ob_cylinder_016.material_slots[0].material = mat_chrome_2
ob_cylinder_015.location = (-1.16, 4.529, 0.2799)
ob_cylinder_015.rotation_euler = (1.571, 3.021e-15, 1.571)
ob_cylinder_015.scale = (1.124, 1.124, 1.124)
ob_cylinder_015.lock_rotations_4d = False
ob_cylinder_015.empty_display_type = 'ARROWS'
ob_cylinder_015.color = (0.0, 0.0, 0.0, 1.0)
ob_cylinder_015.lineart.crease_threshold = 0.0
ob_cylinder_015.material_slots[0].link = 'OBJECT'; ob_cylinder_015.material_slots[0].material = mat_tire
_m = ob_cylinder_015.modifiers.new('Subdivision', 'SUBSURF')
_m.uv_smooth = 'NONE'
_m.quality = 1
_m.render_levels = 1
ob_cylinder_014.location = (-1.16, 6.253, 0.2799)
ob_cylinder_014.rotation_euler = (1.571, 3.021e-15, 1.571)
ob_cylinder_014.scale = (1.124, 1.124, 1.124)
ob_cylinder_014.lock_rotations_4d = False
ob_cylinder_014.empty_display_type = 'ARROWS'
ob_cylinder_014.color = (0.0, 0.0, 0.0, 1.0)
ob_cylinder_014.lineart.crease_threshold = 0.0
ob_cylinder_014.material_slots[0].link = 'OBJECT'; ob_cylinder_014.material_slots[0].material = mat_tire
_m = ob_cylinder_014.modifiers.new('Subdivision', 'SUBSURF')
_m.uv_smooth = 'NONE'
_m.quality = 1
_m.render_levels = 1
ob_cylinder_013.location = (-1.16, 6.253, 0.2799)
ob_cylinder_013.rotation_euler = (1.571, 2.811e-15, 1.571)
ob_cylinder_013.scale = (1.07, 1.07, 1.07)
ob_cylinder_013.lock_rotations_4d = False
ob_cylinder_013.empty_display_type = 'ARROWS'
ob_cylinder_013.color = (0.0, 0.0, 0.0, 1.0)
ob_cylinder_013.lineart.crease_threshold = 0.0
ob_cylinder_013.material_slots[0].link = 'OBJECT'; ob_cylinder_013.material_slots[0].material = mat_chrome_2
ob_cylinder_012.location = (0.102, 6.253, 0.2799)
ob_cylinder_012.rotation_euler = (1.571, 2.811e-15, 1.571)
ob_cylinder_012.scale = (1.07, 1.07, 1.07)
ob_cylinder_012.lock_rotations_4d = False
ob_cylinder_012.empty_display_type = 'ARROWS'
ob_cylinder_012.color = (0.0, 0.0, 0.0, 1.0)
ob_cylinder_012.lineart.crease_threshold = 0.0
ob_cylinder_012.material_slots[0].link = 'OBJECT'; ob_cylinder_012.material_slots[0].material = mat_chrome_2
ob_cylinder_011.location = (0.1019, 6.253, 0.2799)
ob_cylinder_011.rotation_euler = (1.571, 3.021e-15, 1.571)
ob_cylinder_011.scale = (1.124, 1.124, 1.124)
ob_cylinder_011.lock_rotations_4d = False
ob_cylinder_011.empty_display_type = 'ARROWS'
ob_cylinder_011.color = (0.0, 0.0, 0.0, 1.0)
ob_cylinder_011.lineart.crease_threshold = 0.0
ob_cylinder_011.material_slots[0].link = 'OBJECT'; ob_cylinder_011.material_slots[0].material = mat_tire
_m = ob_cylinder_011.modifiers.new('Subdivision', 'SUBSURF')
_m.uv_smooth = 'NONE'
_m.quality = 1
_m.render_levels = 1
ob_cylinder_010.location = (0.1019, 4.529, 0.2799)
ob_cylinder_010.rotation_euler = (1.571, 3.021e-15, 1.571)
ob_cylinder_010.scale = (1.124, 1.124, 1.124)
ob_cylinder_010.lock_rotations_4d = False
ob_cylinder_010.empty_display_type = 'ARROWS'
ob_cylinder_010.color = (0.0, 0.0, 0.0, 1.0)
ob_cylinder_010.lineart.crease_threshold = 0.0
ob_cylinder_010.material_slots[0].link = 'OBJECT'; ob_cylinder_010.material_slots[0].material = mat_tire
_m = ob_cylinder_010.modifiers.new('Subdivision', 'SUBSURF')
_m.uv_smooth = 'NONE'
_m.quality = 1
_m.render_levels = 1
ob_cylinder_009.location = (0.102, 4.529, 0.2799)
ob_cylinder_009.rotation_euler = (1.571, 2.811e-15, 1.571)
ob_cylinder_009.scale = (1.07, 1.07, 1.07)
ob_cylinder_009.lock_rotations_4d = False
ob_cylinder_009.empty_display_type = 'ARROWS'
ob_cylinder_009.color = (0.0, 0.0, 0.0, 1.0)
ob_cylinder_009.lineart.crease_threshold = 0.0
ob_cylinder_009.material_slots[0].link = 'OBJECT'; ob_cylinder_009.material_slots[0].material = mat_chrome_2
ob_cube_005.location = (-0.5351, 5.394, 0.7788)
ob_cube_005.rotation_euler = (0.0, -0.0, 1.571)
ob_cube_005.scale = (1.648, 1.223, 1.0)
ob_cube_005.lock_rotations_4d = False
ob_cube_005.empty_display_type = 'ARROWS'
ob_cube_005.color = (0.0, 0.0, 0.0, 1.0)
ob_cube_005.lineart.crease_threshold = 0.0
ob_cube_004.location = (-0.5351, 5.394, 0.7788)
ob_cube_004.rotation_euler = (0.0, -0.0, 1.571)
ob_cube_004.scale = (1.648, 1.223, 1.0)
ob_cube_004.lock_rotations_4d = False
ob_cube_004.empty_display_type = 'ARROWS'
ob_cube_004.color = (0.0, 0.0, 0.0, 1.0)
ob_cube_004.lineart.crease_threshold = 0.0
ob_cube_003.location = (-7.695, -1.551, 1.393)
ob_cube_003.scale = (1.0, 0.9883, 1.0)
ob_cube_003.lock_rotations_4d = False
ob_cube_003.empty_display_type = 'ARROWS'
ob_cube_003.color = (0.0, 0.0, 0.0, 1.0)
ob_cube_003.lineart.crease_threshold = 0.0
ob_cube_003.material_slots[0].link = 'OBJECT'; ob_cube_003.material_slots[0].material = mat_traktorgruen
ob_cylinder_005.location = (-7.436, -0.8421, 0.5792)
ob_cylinder_005.rotation_euler = (1.571, -0.0, -0.0)
ob_cylinder_005.scale = (2.126, 2.126, 2.126)
ob_cylinder_005.lock_rotations_4d = False
ob_cylinder_005.empty_display_type = 'ARROWS'
ob_cylinder_005.color = (0.0, 0.0, 0.0, 1.0)
ob_cylinder_005.lineart.crease_threshold = 0.0
ob_cylinder_005.material_slots[0].link = 'OBJECT'; ob_cylinder_005.material_slots[0].material = mat_tire
_m = ob_cylinder_005.modifiers.new('Subdivision', 'SUBSURF')
_m.uv_smooth = 'NONE'
_m.quality = 1
_m.render_levels = 1
ob_cylinder_004.location = (-7.434, -0.8483, 0.5772)
ob_cylinder_004.rotation_euler = (1.571, -0.0, -0.0)
ob_cylinder_004.scale = (1.962, 1.962, 1.962)
ob_cylinder_004.lock_rotations_4d = False
ob_cylinder_004.empty_display_type = 'ARROWS'
ob_cylinder_004.color = (0.0, 0.0, 0.0, 1.0)
ob_cylinder_004.lineart.crease_threshold = 0.0
ob_cylinder_004.material_slots[0].link = 'OBJECT'; ob_cylinder_004.material_slots[0].material = mat_chrome_2
ob_traktorfelgehintenl.location = (-7.434, -2.245, 0.5772)
ob_traktorfelgehintenl.rotation_euler = (1.571, -0.0, -0.0)
ob_traktorfelgehintenl.scale = (1.962, 1.962, 1.962)
ob_traktorfelgehintenl.lock_rotations_4d = False
ob_traktorfelgehintenl.empty_display_type = 'ARROWS'
ob_traktorfelgehintenl.color = (0.0, 0.0, 0.0, 1.0)
ob_traktorfelgehintenl.lineart.crease_threshold = 0.0
ob_traktorfelgehintenl.material_slots[0].link = 'OBJECT'; ob_traktorfelgehintenl.material_slots[0].material = mat_chrome_2
ob_traktorreifenhintnl.location = (-7.436, -2.238, 0.5792)
ob_traktorreifenhintnl.rotation_euler = (1.571, -0.0, -0.0)
ob_traktorreifenhintnl.scale = (2.126, 2.126, 2.126)
ob_traktorreifenhintnl.lock_rotations_4d = False
ob_traktorreifenhintnl.empty_display_type = 'ARROWS'
ob_traktorreifenhintnl.color = (0.0, 0.0, 0.0, 1.0)
ob_traktorreifenhintnl.lineart.crease_threshold = 0.0
ob_traktorreifenhintnl.material_slots[0].link = 'OBJECT'; ob_traktorreifenhintnl.material_slots[0].material = mat_tire
_m = ob_traktorreifenhintnl.modifiers.new('Subdivision', 'SUBSURF')
_m.uv_smooth = 'NONE'
_m.quality = 1
_m.render_levels = 1
ob_plane_002.location = (-9.105, -1.541, 0.666)
ob_plane_002.rotation_euler = (1.571, -0.0, -1.571)
ob_plane_002.scale = (0.7914, 0.7914, 0.7914)
ob_plane_002.lock_rotations_4d = False
ob_plane_002.empty_display_type = 'ARROWS'
ob_plane_002.color = (0.0, 0.0, 0.0, 1.0)
ob_plane_002.lineart.crease_threshold = 0.0
ob_plane_002.material_slots[0].link = 'OBJECT'; ob_plane_002.material_slots[0].material = mat_tire
ob_cylinder_003.location = (-8.607, -1.144, 0.2799)
ob_cylinder_003.rotation_euler = (1.571, -0.0, -0.0)
ob_cylinder_003.scale = (1.124, 1.124, 1.124)
ob_cylinder_003.lock_rotations_4d = False
ob_cylinder_003.empty_display_type = 'ARROWS'
ob_cylinder_003.color = (0.0, 0.0, 0.0, 1.0)
ob_cylinder_003.lineart.crease_threshold = 0.0
ob_cylinder_003.material_slots[0].link = 'OBJECT'; ob_cylinder_003.material_slots[0].material = mat_tire
_m = ob_cylinder_003.modifiers.new('Subdivision', 'SUBSURF')
_m.uv_smooth = 'NONE'
_m.quality = 1
_m.render_levels = 1
ob_cylinder_002.location = (-8.607, -1.144, 0.2799)
ob_cylinder_002.rotation_euler = (1.571, -0.0, -0.0)
ob_cylinder_002.scale = (1.07, 1.07, 1.07)
ob_cylinder_002.lock_rotations_4d = False
ob_cylinder_002.empty_display_type = 'ARROWS'
ob_cylinder_002.color = (0.0, 0.0, 0.0, 1.0)
ob_cylinder_002.lineart.crease_threshold = 0.0
ob_cylinder_002.material_slots[0].link = 'OBJECT'; ob_cylinder_002.material_slots[0].material = mat_chrome_2
ob_traktorfelgevornel.location = (-8.607, -1.94, 0.2799)
ob_traktorfelgevornel.rotation_euler = (1.571, -0.0, -0.0)
ob_traktorfelgevornel.scale = (1.07, 1.07, 1.07)
ob_traktorfelgevornel.lock_rotations_4d = False
ob_traktorfelgevornel.empty_display_type = 'ARROWS'
ob_traktorfelgevornel.color = (0.0, 0.0, 0.0, 1.0)
ob_traktorfelgevornel.lineart.crease_threshold = 0.0
ob_traktorfelgevornel.material_slots[0].link = 'OBJECT'; ob_traktorfelgevornel.material_slots[0].material = mat_chrome_2
ob_traktorreifenvornel.location = (-8.607, -1.94, 0.2799)
ob_traktorreifenvornel.rotation_euler = (1.571, -0.0, -0.0)
ob_traktorreifenvornel.scale = (1.124, 1.124, 1.124)
ob_traktorreifenvornel.lock_rotations_4d = False
ob_traktorreifenvornel.empty_display_type = 'ARROWS'
ob_traktorreifenvornel.color = (0.0, 0.0, 0.0, 1.0)
ob_traktorreifenvornel.lineart.crease_threshold = 0.0
ob_traktorreifenvornel.material_slots[0].link = 'OBJECT'; ob_traktorreifenvornel.material_slots[0].material = mat_tire
_m = ob_traktorreifenvornel.modifiers.new('Subdivision', 'SUBSURF')
_m.uv_smooth = 'NONE'
_m.quality = 1
_m.render_levels = 1
ob_cube_002.location = (-8.167, -1.533, 0.6768)
ob_cube_002.lock_rotations_4d = False
ob_cube_002.empty_display_type = 'ARROWS'
ob_cube_002.color = (0.0, 0.0, 0.0, 1.0)
ob_cube_002.lineart.crease_threshold = 0.0
ob_cube_007.location = (-1.032, 5.615, 3.521)
ob_cube_007.scale = (1.096, 1.096, 1.096)
ob_cube_007.lock_rotations_4d = False
ob_cube_007.empty_display_type = 'ARROWS'
ob_cube_007.color = (0.0, 0.0, 0.0, 1.0)
ob_cube_007.lineart.crease_threshold = 0.0
ob_cube_006.location = (-1.032, 5.615, 2.144)
ob_cube_006.lock_rotations_4d = False
ob_cube_006.empty_display_type = 'ARROWS'
ob_cube_006.color = (0.0, 0.0, 0.0, 1.0)
ob_cube_006.lineart.crease_threshold = 0.0

# ---- collection membership
col_collection_1.objects.link(ob_plane)
col_collection_1.objects.link(ob_cube_001)
col_collection_1.objects.link(ob_cube)
col_collection_1.objects.link(ob_plane_014)
col_collection_1.objects.link(ob_lamp_002)
col_collection_1.objects.link(ob_lamp)
col_collection_1.objects.link(ob_plane_001)
col_collection_1.objects.link(ob_camera)
col_collection_1.objects.link(ob_jeff)
col_collection_1.objects.link(ob_tree)
col_collection_2.objects.link(ob_plane_003)
col_collection_2.objects.link(ob_cylinder_016)
col_collection_2.objects.link(ob_cylinder_015)
col_collection_2.objects.link(ob_cylinder_014)
col_collection_2.objects.link(ob_cylinder_013)
col_collection_2.objects.link(ob_cylinder_012)
col_collection_2.objects.link(ob_cylinder_011)
col_collection_2.objects.link(ob_cylinder_010)
col_collection_2.objects.link(ob_cylinder_009)
col_collection_2.objects.link(ob_cube_005)
col_collection_2.objects.link(ob_cube_004)
col_collection_2.objects.link(ob_cube_003)
col_collection_2.objects.link(ob_cylinder_005)
col_collection_2.objects.link(ob_cylinder_004)
col_collection_2.objects.link(ob_traktorfelgehintenl)
col_collection_2.objects.link(ob_traktorreifenhintnl)
col_collection_2.objects.link(ob_plane_002)
col_collection_2.objects.link(ob_cylinder_003)
col_collection_2.objects.link(ob_cylinder_002)
col_collection_2.objects.link(ob_traktorfelgevornel)
col_collection_2.objects.link(ob_traktorreifenvornel)
col_collection_2.objects.link(ob_cube_002)
col_collection_3.objects.link(ob_cube_007)
col_collection_3.objects.link(ob_cube_006)

# ---- scene / render settings (as saved in the file)
scene.camera = ob_camera
scene.frame_start = 1; scene.frame_end = 250; scene.frame_set(2)
scene.render.engine = 'BLENDER_EEVEE_NEXT'
scene.render.image_settings.compression = 90
scene.render.resolution_x = 1024
scene.render.resolution_y = 768
scene.render.fps = 25
scene.render.dither_intensity = 0.0
scene.render.use_compositing = False
scene.render.use_sequencer = False
scene.render.use_file_extension = False
scene.render.bake_bias = 0.0
scene.render.use_stamp_time = False
scene.render.use_stamp_date = False
scene.render.use_stamp_frame = False
scene.render.use_stamp_camera = False
scene.render.use_stamp_scene = False
scene.render.use_stamp_filename = False
scene.render.use_stamp_render_time = False
scene.render.stamp_font_size = 0
scene.cycles.use_denoising = False
scene.cycles.samples = 10
scene.cycles.sampling_pattern = 'TABULATED_SOBOL'
scene.cycles.light_sampling_threshold = 0.0
scene.cycles.use_adaptive_sampling = False
scene.cycles.use_light_tree = False
scene.cycles.blur_glossy = 0.0
scene.cycles.volume_bounces = 1
scene.cycles.pixel_filter_type = 'GAUSSIAN'
scene.cycles.sample_clamp_indirect = 0.0
scene.view_settings.view_transform = 'Raw'
bpy.context.view_layer.update()
